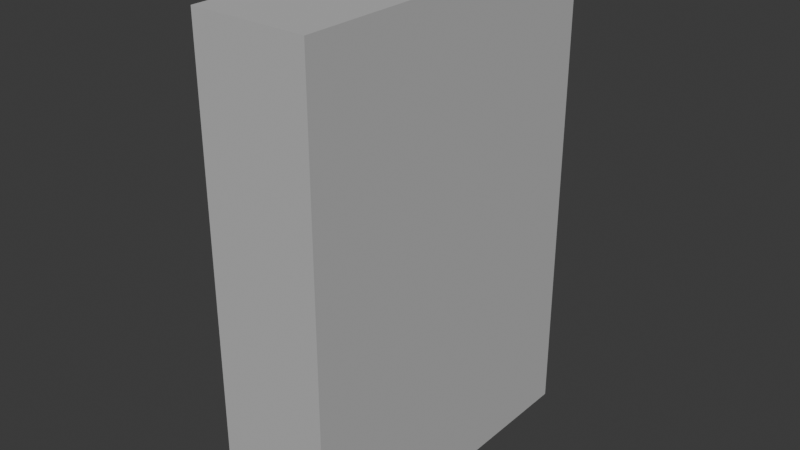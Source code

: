 # Source: SpaceShipBreakerBox.blend  (saved by Blender 4.2.66; exported with 4.5.12 LTS)
import bpy
from mathutils import Matrix  # noqa: F401  (used for matrix-valued properties, if any)

bpy.ops.wm.read_factory_settings(use_empty=True)
scene = bpy.context.scene
scene.name = 'Scene'

# ---- collections
col_collection = bpy.data.collections.new('Collection'); scene.collection.children.link(col_collection)

# ---- materials (node trees are filled in below, after node groups)
mat_wallshell = bpy.data.materials.new('WallShell')
mat_wallshell.use_transparent_shadow = False
mat_floormetal_001 = bpy.data.materials.new('FloorMetal.001')
mat_floormetal_001.alpha_threshold = 0.0
mat_floormetal_001.use_transparent_shadow = False
mat_floormetal_001.roughness = 0.5
mat_floormetal_001.line_color = (0.0, 0.0, 0.0, 1.0)
mat_doormat_001 = bpy.data.materials.new('DoorMat.001')
mat_doormat_001.use_transparent_shadow = False

# ---- material node trees
mat_wallshell.use_nodes = True; mat_wallshell.node_tree.nodes.clear()
_N = mat_wallshell.node_tree.nodes; _L = mat_wallshell.node_tree.links
n0 = _N.new('ShaderNodeBsdfPrincipled'); n0.name = 'Principled BSDF'; n0.location = (10, 300)
n0.inputs[0].default_value = (0.5, 0.5, 0.5, 1.0)
n0.inputs[2].default_value = 1.0
n1 = _N.new('ShaderNodeOutputMaterial'); n1.name = 'Material Output'; n1.location = (300, 300)
_L.new(n0.outputs[0], n1.inputs[0])
n1.is_active_output = True
mat_floormetal_001.use_nodes = True; mat_floormetal_001.node_tree.nodes.clear()
_N = mat_floormetal_001.node_tree.nodes; _L = mat_floormetal_001.node_tree.links
n0 = _N.new('ShaderNodeOutputMaterial'); n0.name = 'Material Output'; n0.location = (300, 300)
n1 = _N.new('ShaderNodeBsdfPrincipled'); n1.name = 'Principled BSDF'; n1.location = (10, 300)
n1.inputs[0].default_value = (0.388, 0.388, 0.388, 1.0)
n1.inputs[1].default_value = 0.8989
n1.inputs[2].default_value = 0.8184
n1.inputs[3].default_value = 1.45
_L.new(n1.outputs[0], n0.inputs[0])
n0.is_active_output = True
mat_doormat_001.use_nodes = True; mat_doormat_001.node_tree.nodes.clear()
_N = mat_doormat_001.node_tree.nodes; _L = mat_doormat_001.node_tree.links
n0 = _N.new('ShaderNodeBsdfPrincipled'); n0.name = 'Principled BSDF'; n0.location = (10, 300)
n0.inputs[0].default_value = (0.3207, 0.3207, 0.3207, 1.0)
n0.inputs[1].default_value = 0.7015
n0.inputs[2].default_value = 0.709
n1 = _N.new('ShaderNodeOutputMaterial'); n1.name = 'Material Output'; n1.location = (300, 300)
_L.new(n0.outputs[0], n1.inputs[0])
n1.is_active_output = True

# ---- world
world_world = bpy.data.worlds.new('World'); scene.world = world_world
world_world.use_nodes = True; world_world.node_tree.nodes.clear()
_N = world_world.node_tree.nodes; _L = world_world.node_tree.links
n0 = _N.new('ShaderNodeOutputWorld'); n0.name = 'World Output'; n0.location = (300, 300)
n1 = _N.new('ShaderNodeBackground'); n1.name = 'Background'; n1.location = (10, 300)
n1.inputs[0].default_value = (0.05088, 0.05088, 0.05088, 1.0)
_L.new(n1.outputs[0], n0.inputs[0])
n0.is_active_output = True
world_world.color = (0.05088, 0.05088, 0.05088)
world_world.sun_shadow_jitter_overblur = 0.0

# ---- meshes
me_cube = bpy.data.meshes.new('Cube')
me_cube.from_pydata([(-0.5, -0.7511, 3.248e-06), (-0.5, -0.7511, 2.1), (-0.5, 0.7489, 3.248e-06), (-0.5, 0.7489, 2.1), (0.0, -0.7511, 3.248e-06), (0.0, -0.7511, 2.1), (0.0, 0.7489, 3.248e-06), (0.0, 0.7489, 2.1), (-0.5, -0.3523, 3.248e-06), (-0.5, -0.3523, 2.1), (0.0, -0.3523, 3.248e-06), (0.0, -0.3523, 2.1), (-0.5, -0.693, 1.391), (-0.5, 0.677, 1.549), (0.0, 0.7489, 1.622), (0.0, -0.7511, 1.622), (0.0, -0.3523, 1.622), (-0.5, -0.2804, 1.549), (-0.5, 0.677, 0.467), (0.0, 0.7489, 0.3942), (0.0, -0.7511, 0.3942), (0.0, -0.3523, 0.3942), (-0.5, -0.2804, 0.467), (-0.5, -0.693, 0.8939), (-0.5, -0.4104, 1.391), (-0.5, 0.7489, 1.622), (-0.5, 0.7489, 0.3942), (-0.5, -0.4104, 0.8939), (-0.4201, -0.2804, 1.549), (-0.4201, 0.677, 1.549), (-0.4201, 0.677, 0.467), (-0.4201, -0.2804, 0.467), (-0.5, -0.7511, 0.3942), (-0.5, -0.7511, 1.622), (-0.5, -0.3523, 1.622), (-0.5, -0.3523, 0.3942), (-0.4686, -0.693, 0.8939), (-0.4686, -0.693, 1.391), (-0.4686, -0.4104, 1.391), (-0.4686, -0.4104, 0.8939), (-0.5, -0.693, 1.143), (-0.5, -0.4104, 1.143), (-0.4686, -0.693, 1.143), (-0.4686, -0.4104, 1.143), (-0.5, -0.5517, 1.391), (-0.5, -0.5517, 0.8939), (-0.4686, -0.5517, 1.391), (-0.4686, -0.5517, 0.8939), (-0.4686, -0.5517, 1.143), (-0.4201, 0.677, 1.008), (-0.4201, -0.2804, 1.008), (-0.4201, 0.677, 0.5482), (-0.4201, -0.2804, 0.5482), (-0.4201, 0.677, 1.468), (-0.4201, -0.2804, 1.468), (-0.4201, 0.677, 1.311), (-0.4201, -0.2804, 1.311), (-0.4201, 0.677, 0.7052), (-0.4201, -0.2804, 0.7052)], [], [(34, 9, 3, 25), (25, 3, 7, 14), (16, 11, 5, 15), (15, 5, 1, 33), (8, 10, 4, 0), (11, 9, 1, 5), (7, 3, 9, 11), (2, 6, 10, 8), (14, 7, 11, 16), (33, 1, 9, 34), (41, 27, 39, 43), (19, 14, 16, 21), (20, 15, 33, 32), (21, 16, 15, 20), (26, 25, 14, 19), (18, 22, 31, 30), (8, 35, 26, 2), (2, 26, 19, 6), (10, 21, 20, 4), (4, 20, 32, 0), (6, 19, 21, 10), (0, 32, 35, 8), (13, 17, 34, 25), (18, 13, 25, 26), (17, 22, 35, 34), (22, 18, 26, 35), (54, 28, 29, 53), (13, 18, 30, 51, 57, 49, 55, 53, 29), (22, 17, 28, 54, 56, 50, 58, 52, 31), (17, 13, 29, 28), (12, 40, 23, 32, 33), (24, 44, 12, 33, 34), (27, 41, 24, 34, 35), (23, 45, 27, 35, 32), (48, 46, 38, 43), (40, 12, 37, 42), (45, 23, 36, 47), (44, 24, 38, 46), (23, 40, 42, 36), (47, 48, 43, 39), (24, 41, 43, 38), (36, 42, 48, 47), (12, 44, 46, 37), (27, 45, 47, 39), (42, 37, 46, 48), (58, 50, 49, 57), (31, 52, 51, 30), (56, 54, 53, 55), (50, 56, 55, 49), (52, 58, 57, 51)])
me_cube.polygons.foreach_set('material_index', [0, 0, 0, 0, 0, 0, 0, 0, 0, 0, 1, 0, 0, 0, 0, 1, 0, 0, 0, 0, 0, 0, 0, 0, 0, 0, 1, 1, 1, 1, 0, 0, 0, 0, 1, 1, 1, 1, 1, 1, 1, 1, 1, 1, 1, 1, 1, 1, 1, 1])
_uv = me_cube.uv_layers.new(name='UVMap')
_uv.uv.foreach_set('vector', [0.5681, 0.06648, 0.625, 0.06648, 0.625, 0.25, 0.5681, 0.25, 0.5681, 0.25, 0.625, 0.25, 0.625, 0.5, 0.5681, 0.5, 0.5681, 0.6835, 0.625, 0.6835, 0.625, 0.75, 0.5681, 0.75, 0.5681, 0.75, 0.625, 0.75, 0.625, 1.0, 0.5681, 1.0, 0.125, 0.6835, 0.375, 0.6835, 0.375, 0.75, 0.125, 0.75, 0.625, 0.6835, 0.875, 0.6835, 0.875, 0.75, 0.625, 0.75, 0.625, 0.5, 0.875, 0.5, 0.875, 0.6835, 0.625, 0.6835, 0.125, 0.5, 0.375, 0.5, 0.375, 0.6835, 0.125, 0.6835, 0.5681, 0.5, 0.625, 0.5, 0.625, 0.6835, 0.5681, 0.6835, 0.5681, 0.0, 0.625, 0.0, 0.625, 0.06648, 0.5681, 0.06648, 0.495, 0.0568, 0.4289, 0.0568, 0.4289, 0.0568, 0.495, 0.0568, 0.4219, 0.5, 0.5681, 0.5, 0.5681, 0.6835, 0.4219, 0.6835, 0.4219, 0.75, 0.5681, 0.75, 0.5681, 1.0, 0.4219, 1.0, 0.4219, 0.6835, 0.5681, 0.6835, 0.5681, 0.75, 0.4219, 0.75, 0.4219, 0.25, 0.5681, 0.25, 0.5681, 0.5, 0.4219, 0.5, 0.4306, 0.238, 0.4306, 0.07846, 0.4306, 0.07846, 0.4306, 0.238, 0.375, 0.06648, 0.4219, 0.06648, 0.4219, 0.25, 0.375, 0.25, 0.375, 0.25, 0.4219, 0.25, 0.4219, 0.5, 0.375, 0.5, 0.375, 0.6835, 0.4219, 0.6835, 0.4219, 0.75, 0.375, 0.75, 0.375, 0.75, 0.4219, 0.75, 0.4219, 1.0, 0.375, 1.0, 0.375, 0.5, 0.4219, 0.5, 0.4219, 0.6835, 0.375, 0.6835, 0.375, 0.0, 0.4219, 0.0, 0.4219, 0.06648, 0.375, 0.06648, 0.5594, 0.238, 0.5594, 0.07846, 0.5681, 0.06648, 0.5681, 0.25, 0.4306, 0.238, 0.5594, 0.238, 0.5681, 0.25, 0.4219, 0.25, 0.5594, 0.07846, 0.4306, 0.07846, 0.4219, 0.06648, 0.5681, 0.06648, 0.4306, 0.07846, 0.4306, 0.238, 0.4219, 0.25, 0.4219, 0.06648, 0.5497, 0.07846, 0.5594, 0.07846, 0.5594, 0.238, 0.5497, 0.238, 0.5594, 0.238, 0.4306, 0.238, 0.4306, 0.238, 0.4403, 0.238, 0.4635, 0.238, 0.495, 0.238, 0.5265, 0.238, 0.5497, 0.238, 0.5594, 0.238, 0.4306, 0.07846, 0.5594, 0.07846, 0.5594, 0.07846, 0.5497, 0.07846, 0.5265, 0.07846, 0.495, 0.07846, 0.4635, 0.07846, 0.4403, 0.07846, 0.4306, 0.07846, 0.5594, 0.07846, 0.5594, 0.238, 0.5594, 0.238, 0.5594, 0.07846, 0.5611, 0.009681, 0.495, 0.009681, 0.4289, 0.009681, 0.4219, 0.0, 0.5681, 0.0, 0.5611, 0.0568, 0.5611, 0.03324, 0.5611, 0.009681, 0.5681, 0.0, 0.5681, 0.06648, 0.4289, 0.0568, 0.495, 0.0568, 0.5611, 0.0568, 0.5681, 0.06648, 0.4219, 0.06648, 0.4289, 0.009681, 0.4289, 0.03324, 0.4289, 0.0568, 0.4219, 0.06648, 0.4219, 0.0, 0.495, 0.03324, 0.5611, 0.03324, 0.5611, 0.0568, 0.495, 0.0568, 0.495, 0.009681, 0.5611, 0.009681, 0.5611, 0.009681, 0.495, 0.009681, 0.4289, 0.03324, 0.4289, 0.009681, 0.4289, 0.009681, 0.4289, 0.03324, 0.5611, 0.03324, 0.5611, 0.0568, 0.5611, 0.0568, 0.5611, 0.03324, 0.4289, 0.009681, 0.495, 0.009681, 0.495, 0.009681, 0.4289, 0.009681, 0.4289, 0.03324, 0.495, 0.03324, 0.495, 0.0568, 0.4289, 0.0568, 0.5611, 0.0568, 0.495, 0.0568, 0.495, 0.0568, 0.5611, 0.0568, 0.4289, 0.009681, 0.495, 0.009681, 0.495, 0.03324, 0.4289, 0.03324, 0.5611, 0.009681, 0.5611, 0.03324, 0.5611, 0.03324, 0.5611, 0.009681, 0.4289, 0.0568, 0.4289, 0.03324, 0.4289, 0.03324, 0.4289, 0.0568, 0.495, 0.009681, 0.5611, 0.009681, 0.5611, 0.03324, 0.495, 0.03324, 0.4635, 0.07846, 0.495, 0.07846, 0.495, 0.238, 0.4635, 0.238, 0.4306, 0.07846, 0.4403, 0.07846, 0.4403, 0.238, 0.4306, 0.238, 0.5265, 0.07846, 0.5497, 0.07846, 0.5497, 0.238, 0.5265, 0.238, 0.495, 0.07846, 0.5265, 0.07846, 0.5265, 0.238, 0.495, 0.238, 0.4403, 0.07846, 0.4635, 0.07846, 0.4635, 0.238, 0.4403, 0.238])
me_cube.materials.append(mat_wallshell)
me_cube.materials.append(mat_floormetal_001)
me_cube.update()
me_cube_001 = bpy.data.meshes.new('Cube.001')
me_cube_001.from_pydata([(-0.00895, -0.08604, -0.006928), (-0.005167, -0.08604, -0.012), (-0.01033, -0.08604, 1.043e-07), (-0.005167, -0.08604, 0.012), (-0.00895, -0.08604, 0.006928), (-7.451e-08, -0.08604, -0.01386), (0.005167, -0.08604, -0.012), (0.00895, -0.08604, -0.006928), (0.01033, -0.08604, 1.043e-07), (-7.451e-08, -0.08604, 0.01386), (0.00895, -0.08604, 0.006928), (0.005167, -0.08604, 0.012), (-7.451e-08, -0.1007, -0.01386), (-0.005167, -0.1007, -0.012), (-0.005167, -0.1007, 0.012), (-7.451e-08, -0.1007, 0.01386), (-0.00895, -0.1007, -0.006928), (-0.00895, -0.1007, 0.006928), (-0.01033, -0.1007, 1.043e-07), (0.005167, -0.1007, -0.012), (0.00895, -0.1007, -0.006928), (0.005167, -0.1007, 0.012), (0.00895, -0.1007, 0.006928), (0.01033, -0.1007, 1.043e-07), (-0.005167, -0.08604, 0.1058), (-1.341e-07, -0.08604, 0.1058), (-0.00895, -0.08604, 0.1058), (-0.01033, -0.08604, 0.1058), (0.005167, -0.08604, 0.1058), (0.00895, -0.08604, 0.1058), (0.01033, -0.08604, 0.1058), (-0.005167, -0.1007, 0.1058), (-1.341e-07, -0.1007, 0.1058), (-0.00895, -0.1007, 0.1058), (-0.01033, -0.1007, 0.1058), (0.005167, -0.1007, 0.1058), (0.00895, -0.1007, 0.1058), (0.01033, -0.1007, 0.1058), (0.01093, -0.0828, 0.1721), (-0.009741, -0.0828, 0.1721), (-0.009741, -0.05014, 0.2127), (0.01093, -0.06812, 0.1721), (0.01093, -0.05014, 0.2127), (0.01093, -0.06482, 0.2127), (-0.009741, -0.06812, 0.1721), (0.01093, -0.05014, 0.1905), (-0.009741, -0.05014, 0.1905), (-0.009741, -0.06482, 0.2127), (-0.005167, 0.0, -0.012), (-0.00895, 0.0, -0.006928), (-0.005167, 0.0, 0.012), (-0.00895, 0.0, 0.006928), (-0.01033, 0.0, 1.043e-07), (-7.451e-08, 0.0, -0.01386), (0.005167, 0.0, -0.012), (0.00895, 0.0, -0.006928), (-7.451e-08, 0.0, 0.01386), (0.005167, 0.0, 0.012), (0.00895, 0.0, 0.006928), (0.01033, 0.0, 1.043e-07), (-0.01162, -0.05014, 0.1915), (-0.006459, -0.05014, 0.1846), (-0.01351, -0.05014, 0.201), (-0.006459, -0.05014, 0.2174), (-0.01162, -0.05014, 0.2105), (0.0005936, -0.05014, 0.1821), (0.007646, -0.05014, 0.1846), (0.01281, -0.05014, 0.1915), (0.0147, -0.05014, 0.201), (0.0005936, -0.05014, 0.2199), (0.01281, -0.05014, 0.2105), (0.007646, -0.05014, 0.2174), (-0.01351, 0.0, 0.201), (0.007646, 0.0, 0.1846), (0.01281, 0.0, 0.1915), (0.0005936, 0.0, 0.2199), (0.0005936, 0.0, 0.1821), (0.007646, 0.0, 0.2174), (0.01281, 0.0, 0.2105), (0.0147, 0.0, 0.201), (-0.00895, 0.08604, -0.006928), (-0.005167, 0.08604, -0.012), (-0.01033, 0.08604, 1.043e-07), (-0.005167, 0.08604, 0.012), (-0.00895, 0.08604, 0.006928), (-7.451e-08, 0.08604, -0.01386), (0.005167, 0.08604, -0.012), (0.00895, 0.08604, -0.006928), (0.01033, 0.08604, 1.043e-07), (-7.451e-08, 0.08604, 0.01386), (0.00895, 0.08604, 0.006928), (0.005167, 0.08604, 0.012), (-7.451e-08, 0.1007, -0.01386), (-0.005167, 0.1007, -0.012), (-0.005167, 0.1007, 0.012), (-7.451e-08, 0.1007, 0.01386), (-0.00895, 0.1007, -0.006928), (-0.00895, 0.1007, 0.006928), (-0.01033, 0.1007, 1.043e-07), (0.005167, 0.1007, -0.012), (0.00895, 0.1007, -0.006928), (0.005167, 0.1007, 0.012), (0.00895, 0.1007, 0.006928), (0.01033, 0.1007, 1.043e-07), (-0.005167, 0.08604, 0.1058), (-1.341e-07, 0.08604, 0.1058), (-0.00895, 0.08604, 0.1058), (-0.01033, 0.08604, 0.1058), (0.005167, 0.08604, 0.1058), (0.00895, 0.08604, 0.1058), (0.01033, 0.08604, 0.1058), (-0.005167, 0.1007, 0.1058), (-1.341e-07, 0.1007, 0.1058), (-0.00895, 0.1007, 0.1058), (-0.01033, 0.1007, 0.1058), (0.005167, 0.1007, 0.1058), (0.00895, 0.1007, 0.1058), (0.01033, 0.1007, 0.1058), (0.01093, 0.0828, 0.1721), (-0.009741, 0.0828, 0.1721), (-0.009741, 0.05014, 0.2127), (0.01093, 0.06812, 0.1721), (0.01093, 0.05014, 0.2127), (0.01093, 0.06482, 0.2127), (-0.009741, 0.06812, 0.1721), (0.01093, 0.05014, 0.1905), (-0.009741, 0.05014, 0.1905), (-0.009741, 0.06482, 0.2127), (-0.01162, 0.05014, 0.1915), (-0.006459, 0.05014, 0.1846), (-0.01351, 0.05014, 0.201), (-0.006459, 0.05014, 0.2174), (-0.01162, 0.05014, 0.2105), (0.0005936, 0.05014, 0.1821), (0.007646, 0.05014, 0.1846), (0.01281, 0.05014, 0.1915), (0.0147, 0.05014, 0.201), (0.0005936, 0.05014, 0.2199), (0.01281, 0.05014, 0.2105), (0.007646, 0.05014, 0.2174), (-0.006459, 0.0, 0.2174), (-0.01162, 0.0, 0.2105), (-0.006459, 0.0, 0.1846), (-0.01162, 0.0, 0.1915)], [], [(14, 15, 32, 31), (53, 5, 1, 48), (48, 1, 0, 49), (49, 0, 2, 52), (56, 9, 11, 57), (57, 11, 10, 58), (58, 10, 8, 59), (12, 19, 20, 23, 22, 21, 15, 14, 17, 18, 16, 13), (4, 2, 27, 26), (7, 8, 23, 20), (15, 21, 35, 32), (6, 7, 20, 19), (2, 0, 16, 18), (11, 9, 25, 28), (0, 1, 13, 16), (3, 4, 26, 24), (2, 18, 34, 27), (5, 6, 19, 12), (1, 5, 12, 13), (21, 22, 36, 35), (10, 11, 28, 29), (22, 23, 37, 36), (17, 14, 31, 33), (23, 8, 30, 37), (8, 10, 29, 30), (18, 17, 33, 34), (9, 3, 24, 25), (38, 41, 42, 43), (44, 39, 47, 40), (35, 36, 37, 38, 39, 34, 33, 31, 32), (27, 34, 39, 44), (40, 47, 43, 42), (26, 27, 44, 41, 30, 29, 28, 25, 24), (39, 38, 43, 47), (37, 30, 41, 38), (41, 44, 46, 45), (45, 46, 40, 42), (42, 41, 45), (46, 44, 40), (7, 55, 59, 8), (6, 54, 55, 7), (5, 53, 54, 6), (4, 51, 52, 2), (3, 50, 51, 4), (9, 56, 50, 3), (76, 65, 61, 142), (142, 61, 60, 143), (143, 60, 62, 72), (75, 69, 71, 77), (77, 71, 70, 78), (78, 70, 68, 79), (69, 75, 140, 63), (63, 140, 141, 64), (64, 141, 72, 62), (65, 76, 73, 66), (66, 73, 74, 67), (67, 74, 79, 68), (65, 66, 67, 68, 70, 71, 69, 63, 64, 62, 60, 61), (94, 111, 112, 95), (53, 48, 81, 85), (48, 49, 80, 81), (49, 52, 82, 80), (56, 57, 91, 89), (57, 58, 90, 91), (58, 59, 88, 90), (92, 93, 96, 98, 97, 94, 95, 101, 102, 103, 100, 99), (84, 106, 107, 82), (87, 100, 103, 88), (95, 112, 115, 101), (86, 99, 100, 87), (82, 98, 96, 80), (91, 108, 105, 89), (80, 96, 93, 81), (83, 104, 106, 84), (82, 107, 114, 98), (85, 92, 99, 86), (81, 93, 92, 85), (101, 115, 116, 102), (90, 109, 108, 91), (102, 116, 117, 103), (97, 113, 111, 94), (103, 117, 110, 88), (88, 110, 109, 90), (98, 114, 113, 97), (89, 105, 104, 83), (118, 123, 122, 121), (124, 120, 127, 119), (115, 112, 111, 113, 114, 119, 118, 117, 116), (107, 124, 119, 114), (120, 122, 123, 127), (106, 104, 105, 108, 109, 110, 121, 124, 107), (119, 127, 123, 118), (117, 118, 121, 110), (121, 125, 126, 124), (125, 122, 120, 126), (122, 125, 121), (126, 120, 124), (87, 88, 59, 55), (86, 87, 55, 54), (85, 86, 54, 53), (84, 82, 52, 51), (83, 84, 51, 50), (89, 83, 50, 56), (76, 142, 129, 133), (142, 143, 128, 129), (143, 72, 130, 128), (75, 77, 139, 137), (77, 78, 138, 139), (78, 79, 136, 138), (137, 131, 140, 75), (131, 132, 141, 140), (132, 130, 72, 141), (133, 134, 73, 76), (134, 135, 74, 73), (135, 136, 79, 74), (133, 129, 128, 130, 132, 131, 137, 139, 138, 136, 135, 134)])
me_cube_001.polygons.foreach_set('material_index', [1, 1, 1, 1, 1, 1, 1, 1, 1, 1, 1, 1, 1, 1, 1, 1, 1, 1, 1, 1, 1, 1, 1, 1, 1, 1, 1, 1, 1, 1, 1, 1, 1, 1, 1, 1, 1, 1, 1, 1, 1, 1, 1, 1, 1, 0, 0, 0, 0, 0, 0, 0, 0, 0, 0, 0, 0, 0, 1, 1, 1, 1, 1, 1, 1, 1, 1, 1, 1, 1, 1, 1, 1, 1, 1, 1, 1, 1, 1, 1, 1, 1, 1, 1, 1, 1, 1, 1, 1, 1, 1, 1, 1, 1, 1, 1, 1, 1, 1, 1, 1, 1, 1, 0, 0, 0, 0, 0, 0, 0, 0, 0, 0, 0, 0, 0])
_uv = me_cube_001.uv_layers.new(name='UVMap')
_uv.uv.foreach_set('vector', [0.613, 0.9431, 0.625, 0.8861, 0.625, 0.8861, 0.613, 0.9431, 0.2389, 0.625, 0.2389, 0.75, 0.1819, 0.75, 0.1819, 0.625, 0.1819, 0.625, 0.1819, 0.75, 0.125, 0.75, 0.125, 0.625, 0.375, 0.125, 0.375, 0.0, 0.4646, 0.0, 0.4646, 0.125, 0.7389, 0.625, 0.7389, 0.75, 0.6819, 0.75, 0.6819, 0.625, 0.6819, 0.625, 0.6819, 0.75, 0.5802, 0.75, 0.5802, 0.625, 0.5802, 0.625, 0.5802, 0.75, 0.5354, 0.75, 0.5354, 0.625, 0.375, 0.8639, 0.387, 0.8069, 0.4198, 0.7653, 0.5354, 0.75, 0.5802, 0.7653, 0.613, 0.8069, 0.625, 0.8861, 0.613, 0.9431, 0.5802, 0.9847, 0.4646, 1.0, 0.4198, 0.9847, 0.387, 0.9431, 0.5802, 0.0, 0.5354, 0.0, 0.5354, 0.0, 0.5802, 0.0, 0.4198, 0.75, 0.4646, 0.75, 0.4646, 0.75, 0.4198, 0.75, 0.625, 0.8861, 0.613, 0.8069, 0.613, 0.8069, 0.625, 0.8861, 0.3181, 0.75, 0.4198, 0.75, 0.4198, 0.75, 0.3181, 0.75, 0.4646, 0.0, 0.375, 0.0, 0.375, 0.0, 0.4646, 0.0, 0.6819, 0.75, 0.7389, 0.75, 0.7389, 0.75, 0.6819, 0.75, 0.125, 0.75, 0.1819, 0.75, 0.1819, 0.75, 0.125, 0.75, 0.625, 0.0, 0.5802, 0.0, 0.5802, 0.0, 0.625, 0.0, 0.4646, 0.0, 0.4646, 0.0, 0.4646, 0.0, 0.4646, 0.0, 0.2611, 0.75, 0.3181, 0.75, 0.3181, 0.75, 0.2611, 0.75, 0.1819, 0.75, 0.2389, 0.75, 0.2389, 0.75, 0.1819, 0.75, 0.613, 0.8069, 0.5802, 0.7653, 0.5802, 0.7653, 0.613, 0.8069, 0.5802, 0.75, 0.6819, 0.75, 0.6819, 0.75, 0.5802, 0.75, 0.5802, 0.7653, 0.5354, 0.75, 0.5354, 0.75, 0.5802, 0.7653, 0.5802, 0.9847, 0.613, 0.9431, 0.613, 0.9431, 0.5802, 0.9847, 0.4646, 0.75, 0.4646, 0.75, 0.4646, 0.75, 0.4646, 0.75, 0.5354, 0.75, 0.5802, 0.75, 0.5802, 0.75, 0.5354, 0.75, 0.4646, 1.0, 0.5802, 0.9847, 0.5802, 0.9847, 0.4646, 1.0, 0.7611, 0.75, 0.875, 0.75, 0.875, 0.75, 0.7611, 0.75, 0.4646, 0.75, 0.4646, 0.75, 0.4646, 0.75, 0.4646, 0.75, 0.4646, 0.0, 0.4646, 0.0, 0.4646, 0.0, 0.4646, 0.0, 0.613, 0.8069, 0.5802, 0.7653, 0.5354, 0.75, 0.5354, 0.75, 0.4646, 1.0, 0.4646, 1.0, 0.5802, 0.9847, 0.613, 0.9431, 0.625, 0.8861, 0.4646, 0.0, 0.4646, 0.0, 0.4646, 0.0, 0.4646, 0.0, 0.4646, 0.0, 0.4646, 1.0, 0.4646, 0.75, 0.5354, 0.75, 0.5802, 0.0, 0.5354, 0.0, 0.5354, 0.0, 0.5354, 0.75, 0.5354, 0.75, 0.5802, 0.75, 0.6819, 0.75, 0.7611, 0.75, 0.625, 0.0, 0.4646, 1.0, 0.5354, 0.75, 0.5354, 0.75, 0.4646, 1.0, 0.4646, 0.75, 0.4646, 0.75, 0.4646, 0.75, 0.4646, 0.75, 0.5354, 0.75, 0.5354, 0.0, 0.5354, 0.0, 0.5354, 0.75, 0.5354, 0.75, 0.5354, 0.0, 0.4646, 0.0, 0.5354, 0.75, 0.5354, 0.75, 0.5354, 0.75, 0.5354, 0.75, 0.5354, 0.0, 0.4646, 0.0, 0.4646, 0.0, 0.4198, 0.75, 0.4198, 0.625, 0.4646, 0.625, 0.4646, 0.75, 0.3181, 0.75, 0.3181, 0.625, 0.4198, 0.625, 0.4198, 0.75, 0.2611, 0.75, 0.2611, 0.625, 0.3181, 0.625, 0.3181, 0.75, 0.5802, 0.0, 0.5802, 0.125, 0.5354, 0.125, 0.5354, 0.0, 0.625, 0.0, 0.625, 0.125, 0.5802, 0.125, 0.5802, 0.0, 0.7611, 0.75, 0.7611, 0.625, 0.875, 0.625, 0.875, 0.75, 0.2389, 0.6875, 0.2389, 0.75, 0.1819, 0.75, 0.1819, 0.6875, 0.1819, 0.6875, 0.1819, 0.75, 0.125, 0.75, 0.125, 0.6875, 0.375, 0.0625, 0.375, 0.0, 0.4646, 0.0, 0.4646, 0.0625, 0.7389, 0.6875, 0.7389, 0.75, 0.6819, 0.75, 0.6819, 0.6875, 0.6819, 0.6875, 0.6819, 0.75, 0.5802, 0.75, 0.5802, 0.6875, 0.5802, 0.6875, 0.5802, 0.75, 0.5354, 0.75, 0.5354, 0.6875, 0.7611, 0.75, 0.7611, 0.6875, 0.875, 0.6875, 0.875, 0.75, 0.625, 0.0, 0.625, 0.0625, 0.5802, 0.0625, 0.5802, 0.0, 0.5802, 0.0, 0.5802, 0.0625, 0.5354, 0.0625, 0.5354, 0.0, 0.2611, 0.75, 0.2611, 0.6875, 0.3181, 0.6875, 0.3181, 0.75, 0.3181, 0.75, 0.3181, 0.6875, 0.4198, 0.6875, 0.4198, 0.75, 0.4198, 0.75, 0.4198, 0.6875, 0.4646, 0.6875, 0.4646, 0.75, 0.2611, 0.75, 0.3181, 0.75, 0.4198, 0.75, 0.4646, 0.75, 0.5802, 0.75, 0.6819, 0.75, 0.7389, 0.75, 0.875, 0.75, 0.5802, 0.0, 0.5354, 0.0, 0.375, 0.0, 0.1819, 0.75, 0.613, 0.9431, 0.613, 0.9431, 0.625, 0.8861, 0.625, 0.8861, 0.2389, 0.625, 0.1819, 0.625, 0.1819, 0.75, 0.2389, 0.75, 0.1819, 0.625, 0.125, 0.625, 0.125, 0.75, 0.1819, 0.75, 0.375, 0.125, 0.4646, 0.125, 0.4646, 0.0, 0.375, 0.0, 0.7389, 0.625, 0.6819, 0.625, 0.6819, 0.75, 0.7389, 0.75, 0.6819, 0.625, 0.5802, 0.625, 0.5802, 0.75, 0.6819, 0.75, 0.5802, 0.625, 0.5354, 0.625, 0.5354, 0.75, 0.5802, 0.75, 0.375, 0.8639, 0.387, 0.9431, 0.4198, 0.9847, 0.4646, 1.0, 0.5802, 0.9847, 0.613, 0.9431, 0.625, 0.8861, 0.613, 0.8069, 0.5802, 0.7653, 0.5354, 0.75, 0.4198, 0.7653, 0.387, 0.8069, 0.5802, 0.0, 0.5802, 0.0, 0.5354, 0.0, 0.5354, 0.0, 0.4198, 0.75, 0.4198, 0.75, 0.4646, 0.75, 0.4646, 0.75, 0.625, 0.8861, 0.625, 0.8861, 0.613, 0.8069, 0.613, 0.8069, 0.3181, 0.75, 0.3181, 0.75, 0.4198, 0.75, 0.4198, 0.75, 0.4646, 0.0, 0.4646, 0.0, 0.375, 0.0, 0.375, 0.0, 0.6819, 0.75, 0.6819, 0.75, 0.7389, 0.75, 0.7389, 0.75, 0.125, 0.75, 0.125, 0.75, 0.1819, 0.75, 0.1819, 0.75, 0.625, 0.0, 0.625, 0.0, 0.5802, 0.0, 0.5802, 0.0, 0.4646, 0.0, 0.4646, 0.0, 0.4646, 0.0, 0.4646, 0.0, 0.2611, 0.75, 0.2611, 0.75, 0.3181, 0.75, 0.3181, 0.75, 0.1819, 0.75, 0.1819, 0.75, 0.2389, 0.75, 0.2389, 0.75, 0.613, 0.8069, 0.613, 0.8069, 0.5802, 0.7653, 0.5802, 0.7653, 0.5802, 0.75, 0.5802, 0.75, 0.6819, 0.75, 0.6819, 0.75, 0.5802, 0.7653, 0.5802, 0.7653, 0.5354, 0.75, 0.5354, 0.75, 0.5802, 0.9847, 0.5802, 0.9847, 0.613, 0.9431, 0.613, 0.9431, 0.4646, 0.75, 0.4646, 0.75, 0.4646, 0.75, 0.4646, 0.75, 0.5354, 0.75, 0.5354, 0.75, 0.5802, 0.75, 0.5802, 0.75, 0.4646, 1.0, 0.4646, 1.0, 0.5802, 0.9847, 0.5802, 0.9847, 0.7611, 0.75, 0.7611, 0.75, 0.875, 0.75, 0.875, 0.75, 0.4646, 0.75, 0.4646, 0.75, 0.4646, 0.75, 0.4646, 0.75, 0.4646, 0.0, 0.4646, 0.0, 0.4646, 0.0, 0.4646, 0.0, 0.613, 0.8069, 0.625, 0.8861, 0.613, 0.9431, 0.5802, 0.9847, 0.4646, 1.0, 0.4646, 1.0, 0.5354, 0.75, 0.5354, 0.75, 0.5802, 0.7653, 0.4646, 0.0, 0.4646, 0.0, 0.4646, 0.0, 0.4646, 0.0, 0.4646, 0.0, 0.5354, 0.75, 0.4646, 0.75, 0.4646, 1.0, 0.5802, 0.0, 0.625, 0.0, 0.7611, 0.75, 0.6819, 0.75, 0.5802, 0.75, 0.5354, 0.75, 0.5354, 0.75, 0.5354, 0.0, 0.5354, 0.0, 0.4646, 1.0, 0.4646, 1.0, 0.5354, 0.75, 0.5354, 0.75, 0.4646, 0.75, 0.4646, 0.75, 0.4646, 0.75, 0.4646, 0.75, 0.5354, 0.75, 0.5354, 0.75, 0.5354, 0.0, 0.5354, 0.0, 0.5354, 0.75, 0.5354, 0.75, 0.4646, 0.0, 0.5354, 0.0, 0.5354, 0.75, 0.5354, 0.75, 0.5354, 0.75, 0.5354, 0.0, 0.4646, 0.0, 0.4646, 0.0, 0.4198, 0.75, 0.4646, 0.75, 0.4646, 0.625, 0.4198, 0.625, 0.3181, 0.75, 0.4198, 0.75, 0.4198, 0.625, 0.3181, 0.625, 0.2611, 0.75, 0.3181, 0.75, 0.3181, 0.625, 0.2611, 0.625, 0.5802, 0.0, 0.5354, 0.0, 0.5354, 0.125, 0.5802, 0.125, 0.625, 0.0, 0.5802, 0.0, 0.5802, 0.125, 0.625, 0.125, 0.7611, 0.75, 0.875, 0.75, 0.875, 0.625, 0.7611, 0.625, 0.2389, 0.6875, 0.1819, 0.6875, 0.1819, 0.75, 0.2389, 0.75, 0.1819, 0.6875, 0.125, 0.6875, 0.125, 0.75, 0.1819, 0.75, 0.375, 0.0625, 0.4646, 0.0625, 0.4646, 0.0, 0.375, 0.0, 0.7389, 0.6875, 0.6819, 0.6875, 0.6819, 0.75, 0.7389, 0.75, 0.6819, 0.6875, 0.5802, 0.6875, 0.5802, 0.75, 0.6819, 0.75, 0.5802, 0.6875, 0.5354, 0.6875, 0.5354, 0.75, 0.5802, 0.75, 0.7611, 0.75, 0.875, 0.75, 0.875, 0.6875, 0.7611, 0.6875, 0.625, 0.0, 0.5802, 0.0, 0.5802, 0.0625, 0.625, 0.0625, 0.5802, 0.0, 0.5354, 0.0, 0.5354, 0.0625, 0.5802, 0.0625, 0.2611, 0.75, 0.3181, 0.75, 0.3181, 0.6875, 0.2611, 0.6875, 0.3181, 0.75, 0.4198, 0.75, 0.4198, 0.6875, 0.3181, 0.6875, 0.4198, 0.75, 0.4646, 0.75, 0.4646, 0.6875, 0.4198, 0.6875, 0.2611, 0.75, 0.1819, 0.75, 0.375, 0.0, 0.5354, 0.0, 0.5802, 0.0, 0.875, 0.75, 0.7389, 0.75, 0.6819, 0.75, 0.5802, 0.75, 0.4646, 0.75, 0.4198, 0.75, 0.3181, 0.75])
me_cube_001.materials.append(mat_floormetal_001)
me_cube_001.materials.append(mat_wallshell)
me_cube_001.update()
me_cube_002 = bpy.data.meshes.new('Cube.002')
me_cube_002.from_pydata([], [], [])
_uv = me_cube_002.uv_layers.new(name='UVMap')
_uv.uv.foreach_set('vector', [])
me_cube_002.update()
me_cube_003 = bpy.data.meshes.new('Cube.003')
me_cube_003.from_pydata([(0.03816, 0.01282, -0.1471), (0.03816, 0.01824, -0.1417), (0.03816, 0.01665, -0.1455), (-0.01865, 0.01824, -0.1417), (-0.01865, 0.01282, -0.1471), (-0.01865, 0.01665, -0.1455), (0.03816, 0.01824, 0.1275), (0.03816, 0.01282, 0.133), (0.03816, 0.01665, 0.1314), (-0.01865, 0.01282, 0.133), (-0.01865, 0.01824, 0.1275), (-0.01865, 0.01665, 0.1314), (0.03816, -0.01824, -0.1417), (0.03816, -0.01282, -0.1471), (0.03816, -0.01665, -0.1455), (-0.01865, -0.01282, -0.1471), (-0.01865, -0.01824, -0.1417), (-0.01865, -0.01665, -0.1455), (0.03816, -0.01282, 0.133), (0.03816, -0.01824, 0.1275), (0.03816, -0.01665, 0.1314), (-0.01865, -0.01824, 0.1275), (-0.01865, -0.01282, 0.133), (-0.01865, -0.01665, 0.1314), (-0.01865, -0.01453, 0.1268), (-0.01865, -0.01208, 0.1292), (-0.01865, 0.01208, 0.1292), (-0.01865, 0.01453, 0.1268), (-0.01865, 0.01453, -0.141), (-0.01865, 0.01208, -0.1434), (-0.01865, -0.01208, -0.1434), (-0.01865, -0.01453, -0.141), (-0.01415, -0.01453, 0.1268), (-0.01415, -0.01208, 0.1292), (-0.01415, 0.01208, 0.1292), (-0.01415, 0.01453, 0.1268), (-0.01415, 0.01382, -0.1427), (-0.01415, -0.01382, -0.1427)], [], [(13, 15, 4, 0), (19, 21, 16, 12), (25, 26, 34, 33), (1, 3, 10, 6), (7, 9, 22, 18), (0, 4, 5, 2), (2, 5, 3, 1), (9, 7, 8, 11), (11, 8, 6, 10), (21, 19, 20, 23), (23, 20, 18, 22), (15, 13, 14, 17), (17, 14, 12, 16), (6, 8, 7, 18, 20, 19, 12, 14, 13, 0, 2, 1), (21, 23, 24), (23, 22, 25, 24), (22, 9, 26, 25), (9, 11, 26), (11, 10, 27, 26), (10, 3, 28, 27), (3, 5, 29, 28), (5, 4, 29), (4, 15, 30, 29), (15, 17, 30), (17, 16, 31, 30), (16, 21, 24, 31), (32, 33, 34, 35, 36, 37), (28, 29, 36), (26, 35, 34), (30, 31, 37), (31, 24, 32, 37), (26, 27, 35), (24, 25, 33, 32), (29, 30, 37, 36), (27, 28, 36, 35)])
_uv = me_cube_003.uv_layers.new(name='UVMap')
_uv.uv.foreach_set('vector', [0.375, 0.7872, 0.625, 0.7872, 0.625, 0.9628, 0.375, 0.9628, 0.375, 0.5048, 0.625, 0.5048, 0.625, 0.7452, 0.375, 0.7452, 0.6672, 0.5033, 0.8328, 0.5033, 0.8328, 0.5033, 0.6672, 0.5033, 0.375, 0.004841, 0.625, 0.004841, 0.625, 0.2452, 0.375, 0.2452, 0.375, 0.2872, 0.625, 0.2872, 0.625, 0.4628, 0.375, 0.4628, 0.375, 0.9628, 0.625, 0.9628, 0.625, 1.0, 0.375, 1.0, 0.375, 0.0, 0.625, 0.0, 0.625, 0.004841, 0.375, 0.004841, 0.625, 0.2872, 0.375, 0.2872, 0.375, 0.25, 0.625, 0.25, 0.625, 0.25, 0.375, 0.25, 0.375, 0.2452, 0.625, 0.2452, 0.625, 0.5048, 0.375, 0.5048, 0.375, 0.5, 0.625, 0.5, 0.625, 0.5, 0.375, 0.5, 0.375, 0.4628, 0.625, 0.4628, 0.625, 0.7872, 0.375, 0.7872, 0.375, 0.75, 0.625, 0.75, 0.625, 0.75, 0.375, 0.75, 0.375, 0.7452, 0.625, 0.7452, 0.125, 0.5048, 0.1359, 0.5014, 0.1622, 0.5, 0.3378, 0.5, 0.3641, 0.5014, 0.375, 0.5048, 0.375, 0.7452, 0.3641, 0.7486, 0.3378, 0.75, 0.1622, 0.75, 0.1359, 0.7486, 0.125, 0.7452, 0.625, 0.5048, 0.6359, 0.5014, 0.6504, 0.5055, 0.6359, 0.5014, 0.6622, 0.5, 0.6672, 0.5033, 0.6553, 0.504, 0.6622, 0.5, 0.8378, 0.5, 0.8328, 0.5033, 0.6672, 0.5033, 0.8378, 0.5, 0.8641, 0.5014, 0.8328, 0.5033, 0.8641, 0.5014, 0.875, 0.5048, 0.8496, 0.5055, 0.8447, 0.504, 0.875, 0.5048, 0.875, 0.7452, 0.8496, 0.7445, 0.8496, 0.5055, 0.875, 0.7452, 0.8641, 0.7486, 0.8447, 0.746, 0.8496, 0.7445, 0.8641, 0.7486, 0.8378, 0.75, 0.8447, 0.746, 0.8378, 0.75, 0.6622, 0.75, 0.6672, 0.7467, 0.8328, 0.7467, 0.6622, 0.75, 0.6359, 0.7486, 0.6672, 0.7467, 0.6359, 0.7486, 0.625, 0.7452, 0.6504, 0.7445, 0.6553, 0.746, 0.625, 0.7452, 0.625, 0.5048, 0.6504, 0.5055, 0.6504, 0.7445, 0.6553, 0.504, 0.6672, 0.5033, 0.8328, 0.5033, 0.8496, 0.5055, 0.8328, 0.7467, 0.6504, 0.7445, 0.8496, 0.7445, 0.8447, 0.746, 0.8496, 0.7445, 0.8447, 0.504, 0.8447, 0.504, 0.8328, 0.5033, 0.6553, 0.746, 0.6504, 0.7445, 0.6553, 0.746, 0.6504, 0.7445, 0.6504, 0.5055, 0.6504, 0.5055, 0.6504, 0.7445, 0.8447, 0.504, 0.8496, 0.5055, 0.8447, 0.504, 0.6553, 0.504, 0.6672, 0.5033, 0.6672, 0.5033, 0.6553, 0.504, 0.8328, 0.7467, 0.6672, 0.7467, 0.6672, 0.7467, 0.8328, 0.7467, 0.8496, 0.5055, 0.8496, 0.7445, 0.8496, 0.7445, 0.8496, 0.5055])
me_cube_003.materials.append(mat_doormat_001)
me_cube_003.update()
me_cube_004 = bpy.data.meshes.new('Cube.004')
me_cube_004.from_pydata([(0.01212, -0.01453, -0.01185), (0.01662, -0.01453, -0.01185), (0.01212, 0.01453, 0.01185), (0.01662, 0.01453, 0.01185), (0.01212, 0.01453, -0.01185), (0.01662, 0.01453, -0.01185), (0.01662, -0.01453, 0.01185), (0.01212, -0.01453, 0.01185), (-0.005935, -0.01453, -0.009446), (-0.005935, 0.01453, -0.009446), (-0.005935, -0.01453, 0.01185), (-0.005935, 0.01453, 0.009446), (0.01212, -0.0263, 0.01185), (0.01212, -0.03479, 0.00336), (0.01212, -0.03054, 0.01071), (0.01212, -0.03365, 0.007605), (0.01212, -0.03479, -0.003361), (0.01212, -0.0263, -0.01185), (0.01212, -0.03365, -0.007606), (0.01212, -0.03054, -0.01071), (0.01212, 0.0263, -0.01185), (0.01212, 0.03479, -0.003361), (0.01212, 0.03054, -0.01071), (0.01212, 0.03365, -0.007606), (0.01212, 0.03479, 0.00336), (0.01212, 0.0263, 0.01185), (0.01212, 0.03365, 0.007605), (0.01212, 0.03054, 0.01071), (-0.005935, -0.03238, 0.003044), (-0.005935, -0.02598, 0.009446), (-0.005935, -0.0315, 0.006361), (-0.005935, -0.0293, 0.008557), (-0.005935, -0.02598, -0.009446), (-0.005935, -0.03238, -0.003044), (-0.005935, -0.0293, -0.008558), (-0.005935, -0.0315, -0.006361), (-0.005935, 0.03238, -0.003044), (-0.005935, 0.02598, -0.009446), (-0.005935, 0.0315, -0.006361), (-0.005935, 0.0293, -0.008558), (-0.005935, 0.02598, 0.009446), (-0.005935, 0.03238, 0.003044), (-0.005935, 0.0293, 0.008557), (-0.005935, 0.0315, 0.006361), (-0.005935, -0.01453, -0.01185), (-0.005935, 0.01453, -0.01185), (-0.005935, 0.01453, 0.01185), (-0.005935, -0.01453, 0.009446), (-0.005935, 0.0263, -0.01185), (-0.005935, 0.03054, -0.01071), (-0.005935, 0.03365, -0.007606), (-0.005935, 0.03479, -0.003361), (-0.005935, 0.03054, 0.01071), (-0.005935, 0.0263, 0.01185), (-0.005935, 0.03365, 0.007605), (-0.005935, 0.03479, 0.00336), (-0.005935, -0.0263, 0.01185), (-0.005935, -0.03054, 0.01071), (-0.005935, -0.03365, 0.007605), (-0.005935, -0.03479, 0.00336), (-0.005935, -0.03054, -0.01071), (-0.005935, -0.0263, -0.01185), (-0.005935, -0.03365, -0.007606), (-0.005935, -0.03479, -0.003361), (-0.00357, -0.03238, -0.003044), (-0.00357, -0.0315, -0.006361), (-0.00357, -0.02598, -0.009446), (-0.00357, -0.0293, -0.008558), (-0.00357, -0.03238, 0.003044), (-0.00357, -0.0315, 0.006361), (-0.00357, -0.0293, 0.008557), (-0.00357, -0.02598, 0.009446), (-0.00357, 0.03238, 0.003044), (-0.00357, 0.0315, 0.006361), (-0.00357, 0.02598, 0.009446), (-0.00357, 0.0293, 0.008557), (-0.00357, 0.03238, -0.003044), (-0.00357, 0.0315, -0.006361), (-0.00357, 0.0293, -0.008558), (-0.00357, 0.02598, -0.009446), (-0.00357, -0.01453, 0.009446), (-0.00357, 0.01453, 0.009446), (-0.00357, 0.01453, -0.009446), (-0.00357, -0.01453, -0.009446)], [], [(5, 4, 2, 3), (3, 2, 7, 6), (6, 7, 0, 1), (1, 0, 4, 5), (3, 6, 1, 5), (44, 0, 17, 61), (30, 31, 70, 69), (46, 2, 25, 53), (7, 2, 46, 10), (4, 0, 44, 45), (4, 45, 48, 20), (7, 10, 56, 12), (2, 4, 20, 22, 23, 21, 24, 26, 27, 25), (16, 13, 59, 63), (24, 21, 51, 55), (8, 32, 66, 83), (47, 11, 81, 80), (20, 48, 49, 22), (22, 49, 50, 23), (23, 50, 51, 21), (53, 25, 27, 52), (52, 27, 26, 54), (54, 26, 24, 55), (12, 56, 57, 14), (14, 57, 58, 15), (15, 58, 59, 13), (61, 17, 19, 60), (60, 19, 18, 62), (62, 18, 16, 63), (0, 7, 12, 14, 15, 13, 16, 18, 19, 17), (8, 9, 45, 44), (11, 47, 10, 46), (37, 39, 49, 48), (39, 38, 50, 49), (38, 36, 51, 50), (42, 40, 53, 52), (43, 42, 52, 54), (41, 43, 54, 55), (29, 31, 57, 56), (31, 30, 58, 57), (30, 28, 59, 58), (34, 32, 61, 60), (35, 34, 60, 62), (33, 35, 62, 63), (28, 33, 63, 59), (47, 29, 56, 10), (32, 8, 44, 61), (36, 41, 55, 51), (9, 37, 48, 45), (40, 11, 46, 53), (28, 30, 69, 68), (41, 36, 76, 72), (39, 37, 79, 78), (31, 29, 71, 70), (29, 47, 80, 71), (9, 8, 83, 82), (43, 41, 72, 73), (33, 28, 68, 64), (42, 43, 73, 75), (35, 33, 64, 65), (40, 42, 75, 74), (34, 35, 65, 67), (11, 40, 74, 81), (36, 38, 77, 76), (32, 34, 67, 66), (37, 9, 82, 79), (38, 39, 78, 77), (82, 81, 74, 75, 73, 72, 76, 77, 78, 79), (80, 83, 66, 67, 65, 64, 68, 69, 70, 71), (80, 81, 82, 83)])
_uv = me_cube_004.uv_layers.new(name='UVMap')
_uv.uv.foreach_set('vector', [0.375, 0.0, 0.625, 0.0, 0.625, 0.25, 0.375, 0.25, 0.375, 0.25, 0.625, 0.25, 0.625, 0.5, 0.375, 0.5, 0.375, 0.5, 0.625, 0.5, 0.625, 0.75, 0.375, 0.75, 0.375, 0.75, 0.625, 0.75, 0.625, 1.0, 0.375, 1.0, 0.125, 0.5, 0.375, 0.5, 0.375, 0.75, 0.125, 0.75, 0.625, 0.75, 0.625, 0.75, 0.625, 0.75, 0.625, 0.75, 0.625, 0.5566, 0.625, 0.5311, 0.625, 0.5311, 0.625, 0.5566, 0.625, 0.25, 0.625, 0.25, 0.625, 0.25, 0.625, 0.25, 0.625, 0.5, 0.625, 0.25, 0.625, 0.25, 0.625, 0.5, 0.625, 1.0, 0.625, 0.75, 0.625, 0.75, 0.625, 1.0, 0.625, 1.0, 0.625, 1.0, 0.625, 1.0, 0.625, 1.0, 0.625, 0.5, 0.625, 0.5, 0.625, 0.5, 0.625, 0.5, 0.625, 0.25, 0.625, 0.0, 0.625, 0.0, 0.625, 0.012, 0.625, 0.04478, 0.625, 0.08955, 0.625, 0.1604, 0.625, 0.2052, 0.625, 0.246, 0.625, 0.25, 0.625, 0.6604, 0.625, 0.5896, 0.625, 0.5896, 0.625, 0.6604, 0.625, 0.1604, 0.625, 0.08955, 0.625, 0.08955, 0.625, 0.1604, 0.625, 0.7246, 0.625, 0.7259, 0.625, 0.7259, 0.625, 0.7246, 0.625, 0.5254, 0.875, 0.5254, 0.875, 0.5254, 0.625, 0.5254, 0.625, 1.0, 0.625, 1.0, 0.625, 1.0, 0.625, 1.0, 0.625, 1.0, 0.625, 1.0, 0.625, 1.0, 0.625, 1.0, 0.625, 0.0, 0.625, 0.0, 0.625, 0.08955, 0.625, 0.08955, 0.625, 0.25, 0.625, 0.25, 0.625, 0.246, 0.625, 0.25, 0.625, 0.25, 0.625, 0.246, 0.625, 0.2052, 0.625, 0.2052, 0.625, 0.2052, 0.625, 0.2052, 0.625, 0.1604, 0.625, 0.1604, 0.625, 0.5, 0.625, 0.5, 0.625, 0.504, 0.625, 0.504, 0.625, 0.504, 0.625, 0.504, 0.625, 0.5448, 0.625, 0.5448, 0.625, 0.5448, 0.625, 0.5448, 0.625, 0.5896, 0.625, 0.5896, 0.625, 0.75, 0.625, 0.75, 0.625, 0.746, 0.625, 0.746, 0.625, 0.746, 0.625, 0.746, 0.625, 0.7052, 0.625, 0.7052, 0.625, 0.7052, 0.625, 0.7052, 0.625, 0.6604, 0.625, 0.6604, 0.625, 0.75, 0.625, 0.5, 0.625, 0.5, 0.625, 0.504, 0.625, 0.5448, 0.625, 0.5896, 0.625, 0.6604, 0.625, 0.7052, 0.625, 0.746, 0.625, 0.75, 0.625, 0.7246, 0.875, 0.7246, 0.875, 0.75, 0.625, 0.75, 0.875, 0.5254, 0.625, 0.5254, 0.625, 0.5, 0.875, 0.5, 0.875, 0.7246, 0.875, 0.7153, 0.875, 0.738, 0.875, 0.75, 0.875, 0.7153, 0.875, 0.6921, 0.875, 0.7052, 0.875, 0.738, 0.875, 0.6921, 0.875, 0.6571, 0.875, 0.6604, 0.875, 0.7052, 0.875, 0.5347, 0.875, 0.5254, 0.875, 0.5, 0.875, 0.512, 0.875, 0.5579, 0.875, 0.5347, 0.875, 0.512, 0.875, 0.5448, 0.875, 0.5929, 0.875, 0.5579, 0.875, 0.5448, 0.875, 0.5896, 0.625, 0.5241, 0.625, 0.5311, 0.625, 0.504, 0.625, 0.5, 0.625, 0.5311, 0.625, 0.5566, 0.625, 0.5448, 0.625, 0.504, 0.625, 0.5566, 0.625, 0.5926, 0.625, 0.5896, 0.625, 0.5448, 0.625, 0.7189, 0.625, 0.7259, 0.625, 0.75, 0.625, 0.746, 0.625, 0.6934, 0.625, 0.7189, 0.625, 0.746, 0.625, 0.7052, 0.625, 0.6574, 0.625, 0.6934, 0.625, 0.7052, 0.625, 0.6604, 0.625, 0.5926, 0.625, 0.6574, 0.625, 0.6604, 0.625, 0.5896, 0.625, 0.5254, 0.625, 0.5241, 0.625, 0.5, 0.625, 0.5, 0.625, 0.7259, 0.625, 0.7246, 0.625, 0.75, 0.625, 0.75, 0.875, 0.6571, 0.875, 0.5929, 0.875, 0.5896, 0.875, 0.6604, 0.875, 0.7246, 0.875, 0.7246, 0.875, 0.75, 0.875, 0.75, 0.875, 0.5254, 0.875, 0.5254, 0.875, 0.5, 0.875, 0.5, 0.625, 0.5926, 0.625, 0.5566, 0.625, 0.5566, 0.625, 0.5926, 0.875, 0.5929, 0.875, 0.6571, 0.875, 0.6571, 0.875, 0.5929, 0.875, 0.7153, 0.875, 0.7246, 0.875, 0.7246, 0.875, 0.7153, 0.625, 0.5311, 0.625, 0.5241, 0.625, 0.5241, 0.625, 0.5311, 0.625, 0.5241, 0.625, 0.5254, 0.625, 0.5254, 0.625, 0.5241, 0.875, 0.7246, 0.625, 0.7246, 0.625, 0.7246, 0.875, 0.7246, 0.875, 0.5579, 0.875, 0.5929, 0.875, 0.5929, 0.875, 0.5579, 0.625, 0.6574, 0.625, 0.5926, 0.625, 0.5926, 0.625, 0.6574, 0.875, 0.5347, 0.875, 0.5579, 0.875, 0.5579, 0.875, 0.5347, 0.625, 0.6934, 0.625, 0.6574, 0.625, 0.6574, 0.625, 0.6934, 0.875, 0.5254, 0.875, 0.5347, 0.875, 0.5347, 0.875, 0.5254, 0.625, 0.7189, 0.625, 0.6934, 0.625, 0.6934, 0.625, 0.7189, 0.875, 0.5254, 0.875, 0.5254, 0.875, 0.5254, 0.875, 0.5254, 0.875, 0.6571, 0.875, 0.6921, 0.875, 0.6921, 0.875, 0.6571, 0.625, 0.7259, 0.625, 0.7189, 0.625, 0.7189, 0.625, 0.7259, 0.875, 0.7246, 0.875, 0.7246, 0.875, 0.7246, 0.875, 0.7246, 0.875, 0.6921, 0.875, 0.7153, 0.875, 0.7153, 0.875, 0.6921, 0.875, 0.7246, 0.875, 0.5254, 0.875, 0.5254, 0.875, 0.5347, 0.875, 0.5579, 0.875, 0.5929, 0.875, 0.6571, 0.875, 0.6921, 0.875, 0.7153, 0.875, 0.7246, 0.625, 0.5254, 0.625, 0.7246, 0.625, 0.7259, 0.625, 0.7189, 0.625, 0.6934, 0.625, 0.6574, 0.625, 0.5926, 0.625, 0.5566, 0.625, 0.5311, 0.625, 0.5241, 0.625, 0.5254, 0.875, 0.5254, 0.875, 0.7246, 0.625, 0.7246])
me_cube_004.materials.append(mat_wallshell)
me_cube_004.materials.append(None)
me_cube_004.update()
me_cube_009 = bpy.data.meshes.new('Cube.009')
me_cube_009.from_pydata([(0.004033, 0.4787, 0.05409), (0.004033, -0.4787, 0.05409), (0.004033, 0.4787, -0.05409), (-0.004033, 0.4613, 0.03673), (-0.004033, -0.4613, 0.03673), (-0.004033, -0.4613, -0.03673), (-0.004033, 0.4613, -0.03673), (0.004033, -0.4787, -0.05409), (0.01136, 0.4787, 0.05409), (0.01136, -0.4787, 0.05409), (0.01136, 0.4787, -0.05409), (0.01136, -0.4787, -0.05409)], [], [(3, 6, 5, 4), (0, 3, 4, 1), (1, 4, 5, 7), (7, 5, 6, 2), (2, 6, 3, 0), (1, 7, 11, 9), (8, 9, 11, 10), (2, 0, 8, 10), (0, 1, 9, 8), (7, 2, 10, 11)])
me_cube_009.polygons.foreach_set('use_smooth', [True] * 10)
_uv = me_cube_009.uv_layers.new(name='UVMap')
_uv.uv.foreach_set('vector', [0.0, 0.0, 0.0, 0.0, 0.0, 0.0, 0.0, 0.0, 0.0, 0.0, 0.0, 0.0, 0.0, 0.0, 0.0, 0.0, 0.0, 0.0, 0.0, 0.0, 0.0, 0.0, 0.0, 0.0, 0.0, 0.0, 0.0, 0.0, 0.0, 0.0, 0.0, 0.0, 0.0, 0.0, 0.0, 0.0, 0.0, 0.0, 0.0, 0.0, 0.0, 0.0, 0.0, 0.0, 0.0, 0.0, 0.0, 0.0, 0.0, 0.0, 0.0, 0.0, 0.0, 0.0, 0.0, 0.0, 0.0, 0.0, 0.0, 0.0, 0.0, 0.0, 0.0, 0.0, 0.0, 0.0, 0.0, 0.0, 0.0, 0.0, 0.0, 0.0, 0.0, 0.0, 0.0, 0.0, 0.0, 0.0, 0.0, 0.0])
me_cube_009.materials.append(mat_floormetal_001)
me_cube_009.update()
me_cube_010 = bpy.data.meshes.new('Cube.010')
me_cube_010.from_pydata([(0.004033, -0.4787, 0.05409), (0.004033, -0.4787, -0.05409), (-0.004033, 0.4613, 0.03673), (-0.004033, -0.4613, 0.03673), (-0.004033, -0.4613, -0.03673), (-0.004033, 0.4613, -0.03673), (0.004033, 0.4787, -0.05409), (0.004033, 0.4787, 0.05409), (0.01136, -0.4787, 0.05409), (0.01136, 0.4787, 0.05409), (0.01136, -0.4787, -0.05409), (0.01136, 0.4787, -0.05409)], [], [(2, 5, 4, 3), (7, 2, 3, 0), (0, 3, 4, 1), (1, 4, 5, 6), (6, 5, 2, 7), (0, 1, 10, 8), (9, 8, 10, 11), (6, 7, 9, 11), (7, 0, 8, 9), (1, 6, 11, 10)])
me_cube_010.polygons.foreach_set('use_smooth', [True] * 10)
_uv = me_cube_010.uv_layers.new(name='UVMap')
_uv.uv.foreach_set('vector', [0.0, 0.0, 0.0, 0.0, 0.0, 0.0, 0.0, 0.0, 0.0, 0.0, 0.0, 0.0, 0.0, 0.0, 0.0, 0.0, 0.0, 0.0, 0.0, 0.0, 0.0, 0.0, 0.0, 0.0, 0.0, 0.0, 0.0, 0.0, 0.0, 0.0, 0.0, 0.0, 0.0, 0.0, 0.0, 0.0, 0.0, 0.0, 0.0, 0.0, 0.0, 0.0, 0.0, 0.0, 0.0, 0.0, 0.0, 0.0, 0.0, 0.0, 0.0, 0.0, 0.0, 0.0, 0.0, 0.0, 0.0, 0.0, 0.0, 0.0, 0.0, 0.0, 0.0, 0.0, 0.0, 0.0, 0.0, 0.0, 0.0, 0.0, 0.0, 0.0, 0.0, 0.0, 0.0, 0.0, 0.0, 0.0, 0.0, 0.0])
me_cube_010.materials.append(mat_floormetal_001)
me_cube_010.update()
me_cube_011 = bpy.data.meshes.new('Cube.011')
me_cube_011.from_pydata([(0.004033, 0.4787, 0.05409), (0.004033, -0.4787, 0.05409), (-0.004033, 0.4613, 0.03673), (-0.004033, -0.4613, 0.03673), (-0.004033, -0.4613, -0.03673), (-0.004033, 0.4613, -0.03673), (0.004033, 0.4787, -0.05409), (0.004033, -0.4787, -0.05409), (0.01136, -0.4787, 0.05409), (0.01136, 0.4787, 0.05409), (0.01136, -0.4787, -0.05409), (0.01136, 0.4787, -0.05409)], [], [(2, 5, 4, 3), (0, 2, 3, 1), (1, 3, 4, 7), (7, 4, 5, 6), (6, 5, 2, 0), (6, 0, 9, 11), (9, 8, 10, 11), (0, 1, 8, 9), (7, 6, 11, 10), (1, 7, 10, 8)])
me_cube_011.polygons.foreach_set('use_smooth', [True] * 10)
_uv = me_cube_011.uv_layers.new(name='UVMap')
_uv.uv.foreach_set('vector', [0.0, 0.0, 0.0, 0.0, 0.0, 0.0, 0.0, 0.0, 0.0, 0.0, 0.0, 0.0, 0.0, 0.0, 0.0, 0.0, 0.0, 0.0, 0.0, 0.0, 0.0, 0.0, 0.0, 0.0, 0.0, 0.0, 0.0, 0.0, 0.0, 0.0, 0.0, 0.0, 0.0, 0.0, 0.0, 0.0, 0.0, 0.0, 0.0, 0.0, 0.0, 0.0, 0.0, 0.0, 0.0, 0.0, 0.0, 0.0, 0.0, 0.0, 0.0, 0.0, 0.0, 0.0, 0.0, 0.0, 0.0, 0.0, 0.0, 0.0, 0.0, 0.0, 0.0, 0.0, 0.0, 0.0, 0.0, 0.0, 0.0, 0.0, 0.0, 0.0, 0.0, 0.0, 0.0, 0.0, 0.0, 0.0, 0.0, 0.0])
me_cube_011.materials.append(mat_floormetal_001)
me_cube_011.update()
me_cube_012 = bpy.data.meshes.new('Cube.012')
me_cube_012.from_pydata([(0.004033, 0.4787, 0.05409), (0.004033, -0.4787, 0.05409), (0.004033, -0.4787, -0.05409), (0.004033, 0.4787, -0.05409), (-0.004033, 0.4613, 0.03673), (-0.004033, -0.4613, 0.03673), (-0.004033, -0.4613, -0.03673), (-0.004033, 0.4613, -0.03673), (0.01136, -0.4787, 0.05409), (0.01136, 0.4787, 0.05409), (0.01136, -0.4787, -0.05409), (0.01136, 0.4787, -0.05409)], [], [(4, 7, 6, 5), (0, 4, 5, 1), (1, 5, 6, 2), (2, 6, 7, 3), (3, 7, 4, 0), (1, 2, 10, 8), (9, 8, 10, 11), (0, 1, 8, 9), (3, 0, 9, 11), (2, 3, 11, 10)])
me_cube_012.polygons.foreach_set('use_smooth', [True] * 10)
_uv = me_cube_012.uv_layers.new(name='UVMap')
_uv.uv.foreach_set('vector', [0.0, 0.0, 0.0, 0.0, 0.0, 0.0, 0.0, 0.0, 0.0, 0.0, 0.0, 0.0, 0.0, 0.0, 0.0, 0.0, 0.0, 0.0, 0.0, 0.0, 0.0, 0.0, 0.0, 0.0, 0.0, 0.0, 0.0, 0.0, 0.0, 0.0, 0.0, 0.0, 0.0, 0.0, 0.0, 0.0, 0.0, 0.0, 0.0, 0.0, 0.0, 0.0, 0.0, 0.0, 0.0, 0.0, 0.0, 0.0, 0.0, 0.0, 0.0, 0.0, 0.0, 0.0, 0.0, 0.0, 0.0, 0.0, 0.0, 0.0, 0.0, 0.0, 0.0, 0.0, 0.0, 0.0, 0.0, 0.0, 0.0, 0.0, 0.0, 0.0, 0.0, 0.0, 0.0, 0.0, 0.0, 0.0, 0.0, 0.0])
me_cube_012.materials.append(mat_floormetal_001)
me_cube_012.update()
me_cube_013 = bpy.data.meshes.new('Cube.013')
me_cube_013.from_pydata([(0.004033, 0.4787, 0.05409), (0.004033, -0.4787, -0.05409), (-0.004033, 0.4613, 0.03673), (-0.004033, -0.4613, 0.03673), (-0.004033, -0.4613, -0.03673), (-0.004033, 0.4613, -0.03673), (0.004033, 0.4787, -0.05409), (0.004033, -0.4787, 0.05409), (0.01136, -0.4787, 0.05409), (0.01136, 0.4787, 0.05409), (0.01136, -0.4787, -0.05409), (0.01136, 0.4787, -0.05409)], [], [(2, 5, 4, 3), (0, 2, 3, 7), (7, 3, 4, 1), (1, 4, 5, 6), (6, 5, 2, 0), (6, 0, 9, 11), (9, 8, 10, 11), (0, 7, 8, 9), (1, 6, 11, 10), (7, 1, 10, 8)])
me_cube_013.polygons.foreach_set('use_smooth', [True] * 10)
_uv = me_cube_013.uv_layers.new(name='UVMap')
_uv.uv.foreach_set('vector', [0.0, 0.0, 0.0, 0.0, 0.0, 0.0, 0.0, 0.0, 0.0, 0.0, 0.0, 0.0, 0.0, 0.0, 0.0, 0.0, 0.0, 0.0, 0.0, 0.0, 0.0, 0.0, 0.0, 0.0, 0.0, 0.0, 0.0, 0.0, 0.0, 0.0, 0.0, 0.0, 0.0, 0.0, 0.0, 0.0, 0.0, 0.0, 0.0, 0.0, 0.0, 0.0, 0.0, 0.0, 0.0, 0.0, 0.0, 0.0, 0.0, 0.0, 0.0, 0.0, 0.0, 0.0, 0.0, 0.0, 0.0, 0.0, 0.0, 0.0, 0.0, 0.0, 0.0, 0.0, 0.0, 0.0, 0.0, 0.0, 0.0, 0.0, 0.0, 0.0, 0.0, 0.0, 0.0, 0.0, 0.0, 0.0, 0.0, 0.0])
me_cube_013.materials.append(mat_floormetal_001)
me_cube_013.update()
me_cube_014 = bpy.data.meshes.new('Cube.014')
me_cube_014.from_pydata([(0.004033, 0.4787, 0.05409), (0.004033, -0.4787, -0.05409), (-0.004033, 0.4613, 0.03673), (-0.004033, -0.4613, 0.03673), (-0.004033, -0.4613, -0.03673), (-0.004033, 0.4613, -0.03673), (0.004033, 0.4787, -0.05409), (0.004033, -0.4787, 0.05409), (0.01136, -0.4787, 0.05409), (0.01136, 0.4787, 0.05409), (0.01136, -0.4787, -0.05409), (0.01136, 0.4787, -0.05409)], [], [(2, 5, 4, 3), (0, 2, 3, 7), (7, 3, 4, 1), (1, 4, 5, 6), (6, 5, 2, 0), (6, 0, 9, 11), (9, 8, 10, 11), (0, 7, 8, 9), (1, 6, 11, 10), (7, 1, 10, 8)])
me_cube_014.polygons.foreach_set('use_smooth', [True] * 10)
_uv = me_cube_014.uv_layers.new(name='UVMap')
_uv.uv.foreach_set('vector', [0.0, 0.0, 0.0, 0.0, 0.0, 0.0, 0.0, 0.0, 0.0, 0.0, 0.0, 0.0, 0.0, 0.0, 0.0, 0.0, 0.0, 0.0, 0.0, 0.0, 0.0, 0.0, 0.0, 0.0, 0.0, 0.0, 0.0, 0.0, 0.0, 0.0, 0.0, 0.0, 0.0, 0.0, 0.0, 0.0, 0.0, 0.0, 0.0, 0.0, 0.0, 0.0, 0.0, 0.0, 0.0, 0.0, 0.0, 0.0, 0.0, 0.0, 0.0, 0.0, 0.0, 0.0, 0.0, 0.0, 0.0, 0.0, 0.0, 0.0, 0.0, 0.0, 0.0, 0.0, 0.0, 0.0, 0.0, 0.0, 0.0, 0.0, 0.0, 0.0, 0.0, 0.0, 0.0, 0.0, 0.0, 0.0, 0.0, 0.0])
me_cube_014.materials.append(mat_floormetal_001)
me_cube_014.update()
me_cube_015 = bpy.data.meshes.new('Cube.015')
me_cube_015.from_pydata([(0.004033, 0.4787, 0.05409), (0.004033, -0.4787, -0.05409), (-0.004033, 0.4613, 0.03673), (-0.004033, -0.4613, 0.03673), (-0.004033, -0.4613, -0.03673), (-0.004033, 0.4613, -0.03673), (0.004033, 0.4787, -0.05409), (0.004033, -0.4787, 0.05409), (0.01136, -0.4787, 0.05409), (0.01136, 0.4787, 0.05409), (0.01136, -0.4787, -0.05409), (0.01136, 0.4787, -0.05409)], [], [(2, 5, 4, 3), (0, 2, 3, 7), (7, 3, 4, 1), (1, 4, 5, 6), (6, 5, 2, 0), (6, 0, 9, 11), (9, 8, 10, 11), (0, 7, 8, 9), (1, 6, 11, 10), (7, 1, 10, 8)])
me_cube_015.polygons.foreach_set('use_smooth', [True] * 10)
_uv = me_cube_015.uv_layers.new(name='UVMap')
_uv.uv.foreach_set('vector', [0.0, 0.0, 0.0, 0.0, 0.0, 0.0, 0.0, 0.0, 0.0, 0.0, 0.0, 0.0, 0.0, 0.0, 0.0, 0.0, 0.0, 0.0, 0.0, 0.0, 0.0, 0.0, 0.0, 0.0, 0.0, 0.0, 0.0, 0.0, 0.0, 0.0, 0.0, 0.0, 0.0, 0.0, 0.0, 0.0, 0.0, 0.0, 0.0, 0.0, 0.0, 0.0, 0.0, 0.0, 0.0, 0.0, 0.0, 0.0, 0.0, 0.0, 0.0, 0.0, 0.0, 0.0, 0.0, 0.0, 0.0, 0.0, 0.0, 0.0, 0.0, 0.0, 0.0, 0.0, 0.0, 0.0, 0.0, 0.0, 0.0, 0.0, 0.0, 0.0, 0.0, 0.0, 0.0, 0.0, 0.0, 0.0, 0.0, 0.0])
me_cube_015.materials.append(mat_floormetal_001)
me_cube_015.update()
me_cube_016 = bpy.data.meshes.new('Cube.016')
me_cube_016.from_pydata([(0.004033, 0.4787, -0.05409), (0.004033, 0.4787, 0.05409), (0.004033, -0.4787, -0.05409), (-0.004033, 0.4613, 0.03673), (-0.004033, -0.4613, 0.03673), (-0.004033, -0.4613, -0.03673), (-0.004033, 0.4613, -0.03673), (0.004033, -0.4787, 0.05409), (0.01136, -0.4787, 0.05409), (0.01136, 0.4787, 0.05409), (0.01136, -0.4787, -0.05409), (0.01136, 0.4787, -0.05409)], [], [(3, 6, 5, 4), (1, 3, 4, 7), (7, 4, 5, 2), (2, 5, 6, 0), (0, 6, 3, 1), (2, 0, 11, 10), (9, 8, 10, 11), (7, 2, 10, 8), (1, 7, 8, 9), (0, 1, 9, 11)])
me_cube_016.polygons.foreach_set('use_smooth', [True] * 10)
_uv = me_cube_016.uv_layers.new(name='UVMap')
_uv.uv.foreach_set('vector', [0.0, 0.0, 0.0, 0.0, 0.0, 0.0, 0.0, 0.0, 0.0, 0.0, 0.0, 0.0, 0.0, 0.0, 0.0, 0.0, 0.0, 0.0, 0.0, 0.0, 0.0, 0.0, 0.0, 0.0, 0.0, 0.0, 0.0, 0.0, 0.0, 0.0, 0.0, 0.0, 0.0, 0.0, 0.0, 0.0, 0.0, 0.0, 0.0, 0.0, 0.0, 0.0, 0.0, 0.0, 0.0, 0.0, 0.0, 0.0, 0.0, 0.0, 0.0, 0.0, 0.0, 0.0, 0.0, 0.0, 0.0, 0.0, 0.0, 0.0, 0.0, 0.0, 0.0, 0.0, 0.0, 0.0, 0.0, 0.0, 0.0, 0.0, 0.0, 0.0, 0.0, 0.0, 0.0, 0.0, 0.0, 0.0, 0.0, 0.0])
me_cube_016.materials.append(mat_floormetal_001)
me_cube_016.update()
me_cube_017 = bpy.data.meshes.new('Cube.017')
me_cube_017.from_pydata([(0.004033, 0.4787, -0.05409), (0.004033, -0.4787, -0.05409), (-0.004033, 0.4613, 0.03673), (-0.004033, -0.4613, 0.03673), (-0.004033, -0.4613, -0.03673), (-0.004033, 0.4613, -0.03673), (0.004033, 0.4787, 0.05409), (0.004033, -0.4787, 0.05409), (0.01136, -0.4787, -0.05409), (0.01136, 0.4787, -0.05409), (0.01136, -0.4787, 0.05409), (0.01136, 0.4787, 0.05409)], [], [(2, 5, 4, 3), (6, 2, 3, 7), (7, 3, 4, 1), (1, 4, 5, 0), (0, 5, 2, 6), (0, 6, 11, 9), (9, 11, 10, 8), (1, 0, 9, 8), (6, 7, 10, 11), (7, 1, 8, 10)])
me_cube_017.polygons.foreach_set('use_smooth', [True] * 10)
_uv = me_cube_017.uv_layers.new(name='UVMap')
_uv.uv.foreach_set('vector', [0.0, 0.0, 0.0, 0.0, 0.0, 0.0, 0.0, 0.0, 0.0, 0.0, 0.0, 0.0, 0.0, 0.0, 0.0, 0.0, 0.0, 0.0, 0.0, 0.0, 0.0, 0.0, 0.0, 0.0, 0.0, 0.0, 0.0, 0.0, 0.0, 0.0, 0.0, 0.0, 0.0, 0.0, 0.0, 0.0, 0.0, 0.0, 0.0, 0.0, 0.0, 0.0, 0.0, 0.0, 0.0, 0.0, 0.0, 0.0, 0.0, 0.0, 0.0, 0.0, 0.0, 0.0, 0.0, 0.0, 0.0, 0.0, 0.0, 0.0, 0.0, 0.0, 0.0, 0.0, 0.0, 0.0, 0.0, 0.0, 0.0, 0.0, 0.0, 0.0, 0.0, 0.0, 0.0, 0.0, 0.0, 0.0, 0.0, 0.0])
me_cube_017.materials.append(mat_floormetal_001)
me_cube_017.update()
me_cube_018 = bpy.data.meshes.new('Cube.018')
me_cube_018.from_pydata([(0.004033, 0.4787, -0.05409), (0.004033, -0.4787, -0.05409), (-0.004033, 0.4613, 0.03673), (-0.004033, -0.4613, 0.03673), (-0.004033, -0.4613, -0.03673), (-0.004033, 0.4613, -0.03673), (0.004033, 0.4787, 0.05409), (0.004033, -0.4787, 0.05409), (0.01136, -0.4787, 0.05409), (0.01136, -0.4787, -0.05409), (0.01136, 0.4787, -0.05409), (0.01136, 0.4787, 0.05409)], [], [(2, 5, 4, 3), (6, 2, 3, 7), (7, 3, 4, 1), (1, 4, 5, 0), (0, 5, 2, 6), (6, 7, 8, 11), (8, 9, 10, 11), (0, 6, 11, 10), (1, 0, 10, 9), (7, 1, 9, 8)])
me_cube_018.polygons.foreach_set('use_smooth', [True] * 10)
_uv = me_cube_018.uv_layers.new(name='UVMap')
_uv.uv.foreach_set('vector', [0.0, 0.0, 0.0, 0.0, 0.0, 0.0, 0.0, 0.0, 0.0, 0.0, 0.0, 0.0, 0.0, 0.0, 0.0, 0.0, 0.0, 0.0, 0.0, 0.0, 0.0, 0.0, 0.0, 0.0, 0.0, 0.0, 0.0, 0.0, 0.0, 0.0, 0.0, 0.0, 0.0, 0.0, 0.0, 0.0, 0.0, 0.0, 0.0, 0.0, 0.0, 0.0, 0.0, 0.0, 0.0, 0.0, 0.0, 0.0, 0.0, 0.0, 0.0, 0.0, 0.0, 0.0, 0.0, 0.0, 0.0, 0.0, 0.0, 0.0, 0.0, 0.0, 0.0, 0.0, 0.0, 0.0, 0.0, 0.0, 0.0, 0.0, 0.0, 0.0, 0.0, 0.0, 0.0, 0.0, 0.0, 0.0, 0.0, 0.0])
me_cube_018.materials.append(mat_floormetal_001)
me_cube_018.update()
me_cube_006 = bpy.data.meshes.new('Cube.006')
me_cube_006.from_pydata([(-0.2542, 0.8124, 1.486), (-0.2542, 0.8124, 1.491), (-0.3018, 0.8124, 1.486), (-0.3067, 0.8081, 1.495), (-0.2542, 0.8124, 1.548), (-0.2542, 0.8124, 1.543), (-0.3018, 0.8124, 1.548), (-0.3067, 0.8081, 1.539), (-0.2542, 0.7397, 1.486), (-0.2542, 0.7347, 1.491), (-0.3018, 0.7397, 1.486), (-0.3067, 0.7391, 1.495), (-0.2542, 0.7397, 1.548), (-0.2542, 0.7347, 1.543), (-0.3067, 0.7428, 1.535), (-0.3018, 0.7397, 1.548), (-0.3067, 0.8124, 1.543), (-0.3067, 0.7347, 1.543), (-0.3067, 0.7347, 1.491), (-0.3067, 0.8124, 1.491), (-0.3067, 0.7828, 1.535), (-0.3067, 0.7736, 1.495), (-0.3067, 0.8081, 1.517), (-0.3067, 0.7428, 1.51), (-0.3067, 0.7828, 1.51), (-0.3188, 0.7828, 1.535), (-0.3188, 0.7428, 1.535), (-0.3188, 0.7428, 1.51), (-0.3188, 0.7828, 1.51), (-0.2542, 0.5062, 0.5604), (-0.2542, 0.4108, 0.5604), (-0.2542, 0.5062, 0.6176), (-0.2542, 0.5002, 0.6236), (-0.2542, 0.4168, 0.6236), (-0.2542, 0.4108, 0.6176), (-0.3002, 0.5062, 0.6176), (-0.3075, 0.4659, 0.5913), (-0.3002, 0.5002, 0.6236), (-0.3075, 0.4659, 0.5697), (-0.3002, 0.5062, 0.5604), (-0.3002, 0.4168, 0.6236), (-0.3075, 0.4236, 0.5913), (-0.3002, 0.4108, 0.6176), (-0.3002, 0.4108, 0.5604), (-0.3075, 0.4236, 0.5697), (-0.3062, 0.5002, 0.5604), (-0.3062, 0.5002, 0.6176), (-0.3062, 0.4168, 0.6176), (-0.3062, 0.4168, 0.5604), (-0.3175, 0.4659, 0.5697), (-0.3175, 0.4659, 0.5913), (-0.3175, 0.4236, 0.5913), (-0.3175, 0.4236, 0.5697), (-0.2542, -0.1002, 1.792), (-0.2586, -0.09583, 1.797), (-0.2915, -0.1002, 1.792), (-0.2871, -0.09583, 1.797), (-0.2586, -0.09583, 1.854), (-0.2542, -0.1002, 1.859), (-0.2915, -0.1002, 1.859), (-0.2871, -0.09583, 1.854), (-0.2586, -0.1112, 1.797), (-0.2542, -0.1068, 1.792), (-0.2915, -0.1068, 1.792), (-0.2871, -0.1112, 1.797), (-0.2586, -0.1112, 1.854), (-0.2542, -0.1068, 1.859), (-0.2871, -0.1112, 1.854), (-0.2915, -0.1068, 1.859), (-0.2542, -0.07948, 1.792), (-0.2586, -0.0751, 1.797), (-0.2915, -0.07948, 1.792), (-0.2871, -0.0751, 1.797), (-0.2586, -0.0751, 1.854), (-0.2542, -0.07948, 1.859), (-0.2915, -0.07948, 1.859), (-0.2871, -0.0751, 1.854), (-0.2586, -0.09042, 1.797), (-0.2542, -0.08605, 1.792), (-0.2915, -0.08605, 1.792), (-0.2871, -0.09042, 1.797), (-0.2586, -0.09042, 1.854), (-0.2542, -0.08605, 1.859), (-0.2871, -0.09042, 1.854), (-0.2915, -0.08605, 1.859), (-0.2542, 0.6061, 1.792), (-0.2586, 0.6105, 1.797), (-0.2915, 0.6061, 1.792), (-0.2871, 0.6105, 1.797), (-0.2586, 0.6105, 1.854), (-0.2542, 0.6061, 1.859), (-0.2915, 0.6061, 1.859), (-0.2871, 0.6105, 1.854), (-0.2586, 0.5952, 1.797), (-0.2542, 0.5996, 1.792), (-0.2915, 0.5996, 1.792), (-0.2871, 0.5952, 1.797), (-0.2586, 0.5952, 1.854), (-0.2542, 0.5996, 1.859), (-0.2871, 0.5952, 1.854), (-0.2915, 0.5996, 1.859), (-0.2542, 0.6269, 1.792), (-0.2586, 0.6313, 1.797), (-0.2915, 0.6269, 1.792), (-0.2871, 0.6313, 1.797), (-0.2586, 0.6313, 1.854), (-0.2542, 0.6269, 1.859), (-0.2915, 0.6269, 1.859), (-0.2871, 0.6313, 1.854), (-0.2586, 0.6159, 1.797), (-0.2542, 0.6203, 1.792), (-0.2915, 0.6203, 1.792), (-0.2871, 0.6159, 1.797), (-0.2586, 0.6159, 1.854), (-0.2542, 0.6203, 1.859), (-0.2871, 0.6159, 1.854), (-0.2915, 0.6203, 1.859), (-0.2582, -0.0576, 0.5604), (-0.2643, -0.05322, 0.5643), (-0.3102, -0.0576, 0.5604), (-0.3041, -0.05322, 0.5643), (-0.2643, -0.05322, 0.6145), (-0.2582, -0.0576, 0.6183), (-0.3102, -0.0576, 0.6183), (-0.3041, -0.05322, 0.6145), (-0.2643, -0.06855, 0.5643), (-0.2582, -0.06417, 0.5604), (-0.3102, -0.06417, 0.5604), (-0.3041, -0.06855, 0.5643), (-0.2643, -0.06855, 0.6145), (-0.2582, -0.06417, 0.6183), (-0.3041, -0.06855, 0.6145), (-0.3102, -0.06417, 0.6183), (-0.2582, -0.03687, 0.5604), (-0.2643, -0.03249, 0.5643), (-0.3102, -0.03687, 0.5604), (-0.3041, -0.03249, 0.5643), (-0.2643, -0.03249, 0.6145), (-0.2582, -0.03687, 0.6183), (-0.3102, -0.03687, 0.6183), (-0.3041, -0.03249, 0.6145), (-0.2643, -0.04782, 0.5643), (-0.2582, -0.04344, 0.5604), (-0.3102, -0.04344, 0.5604), (-0.3041, -0.04782, 0.5643), (-0.2643, -0.04782, 0.6145), (-0.2582, -0.04344, 0.6183), (-0.3041, -0.04782, 0.6145), (-0.3102, -0.04344, 0.6183), (-0.2542, -0.264, 1.471), (-0.2586, -0.2686, 1.475), (-0.2915, -0.264, 1.471), (-0.2871, -0.2686, 1.475), (-0.2586, -0.3259, 1.472), (-0.2542, -0.33, 1.468), (-0.2915, -0.33, 1.468), (-0.2871, -0.3259, 1.472), (-0.2586, -0.2678, 1.46), (-0.2542, -0.2637, 1.465), (-0.2915, -0.2637, 1.465), (-0.2871, -0.2678, 1.46), (-0.2586, -0.3251, 1.457), (-0.2542, -0.3297, 1.461), (-0.2871, -0.3251, 1.457), (-0.2915, -0.3297, 1.461), (-0.2542, -0.2651, 1.492), (-0.2586, -0.2697, 1.496), (-0.2915, -0.2651, 1.492), (-0.2871, -0.2697, 1.496), (-0.2586, -0.327, 1.493), (-0.2542, -0.3311, 1.488), (-0.2915, -0.3311, 1.488), (-0.2871, -0.327, 1.493), (-0.2586, -0.2689, 1.481), (-0.2542, -0.2647, 1.485), (-0.2915, -0.2647, 1.485), (-0.2871, -0.2689, 1.481), (-0.2586, -0.3262, 1.478), (-0.2542, -0.3308, 1.482), (-0.2871, -0.3262, 1.478), (-0.2915, -0.3308, 1.482), (-0.2542, 0.6181, 1.183), (-0.2575, 0.6225, 1.186), (-0.2824, 0.6181, 1.183), (-0.2791, 0.6225, 1.186), (-0.2575, 0.6225, 1.224), (-0.2542, 0.6181, 1.227), (-0.2824, 0.6181, 1.227), (-0.2791, 0.6225, 1.224), (-0.2575, 0.6072, 1.186), (-0.2542, 0.6115, 1.183), (-0.2824, 0.6115, 1.183), (-0.2791, 0.6072, 1.186), (-0.2575, 0.6072, 1.224), (-0.2542, 0.6115, 1.227), (-0.2791, 0.6072, 1.224), (-0.2824, 0.6115, 1.227), (-0.2542, -0.193, 1.18), (-0.2575, -0.1886, 1.182), (-0.2824, -0.193, 1.18), (-0.2791, -0.1886, 1.182), (-0.2575, -0.1886, 1.22), (-0.2542, -0.193, 1.223), (-0.2824, -0.193, 1.223), (-0.2791, -0.1886, 1.22), (-0.2575, -0.204, 1.182), (-0.2542, -0.1996, 1.18), (-0.2824, -0.1996, 1.18), (-0.2791, -0.204, 1.182), (-0.2575, -0.204, 1.22), (-0.2542, -0.1996, 1.223), (-0.2791, -0.204, 1.22), (-0.2824, -0.1996, 1.223)], [], [(8, 10, 2, 0), (13, 17, 18, 9), (24, 22, 3, 21), (1, 19, 16, 5), (4, 6, 15, 12), (0, 2, 19, 1), (6, 4, 5, 16), (13, 5, 4, 12), (16, 17, 15, 6), (17, 13, 12, 15), (10, 8, 9, 18), (1, 9, 8, 0), (18, 19, 2, 10), (5, 13, 9, 1), (7, 20, 14, 17, 16), (11, 21, 3, 19, 18), (3, 22, 7, 16, 19), (14, 23, 11, 18, 17), (23, 24, 21, 11), (23, 14, 26, 27), (20, 7, 22, 24), (26, 25, 28, 27), (24, 23, 27, 28), (20, 24, 28, 25), (14, 20, 25, 26), (30, 34, 42, 43), (36, 38, 49, 50), (45, 39, 29, 30, 43, 48), (32, 37, 40, 33), (39, 35, 31, 29), (35, 46, 37), (40, 47, 42), (33, 40, 42, 34), (35, 39, 45, 46), (43, 42, 47, 48), (40, 37, 46, 47), (37, 32, 31, 35), (29, 31, 32, 33, 34, 30), (38, 36, 46, 45), (41, 44, 48, 47), (36, 41, 47, 46), (44, 38, 45, 48), (52, 51, 50, 49), (38, 44, 52, 49), (44, 41, 51, 52), (41, 36, 50, 51), (62, 63, 55, 53), (65, 67, 64, 61), (68, 59, 55, 63), (54, 56, 60, 57), (58, 59, 68, 66), (58, 53, 54, 57), (53, 55, 56, 54), (55, 59, 60, 56), (59, 58, 57, 60), (67, 65, 66, 68), (62, 66, 65, 61), (68, 63, 64, 67), (63, 62, 61, 64), (58, 66, 62, 53), (78, 79, 71, 69), (81, 83, 80, 77), (84, 75, 71, 79), (70, 72, 76, 73), (74, 75, 84, 82), (74, 69, 70, 73), (69, 71, 72, 70), (71, 75, 76, 72), (75, 74, 73, 76), (83, 81, 82, 84), (78, 82, 81, 77), (84, 79, 80, 83), (79, 78, 77, 80), (74, 82, 78, 69), (94, 95, 87, 85), (97, 99, 96, 93), (100, 91, 87, 95), (86, 88, 92, 89), (90, 91, 100, 98), (90, 85, 86, 89), (85, 87, 88, 86), (87, 91, 92, 88), (91, 90, 89, 92), (99, 97, 98, 100), (94, 98, 97, 93), (100, 95, 96, 99), (95, 94, 93, 96), (90, 98, 94, 85), (110, 111, 103, 101), (113, 115, 112, 109), (116, 107, 103, 111), (102, 104, 108, 105), (106, 107, 116, 114), (106, 101, 102, 105), (101, 103, 104, 102), (103, 107, 108, 104), (107, 106, 105, 108), (115, 113, 114, 116), (110, 114, 113, 109), (116, 111, 112, 115), (111, 110, 109, 112), (106, 114, 110, 101), (126, 127, 119, 117), (129, 131, 128, 125), (132, 123, 119, 127), (118, 120, 124, 121), (122, 123, 132, 130), (122, 117, 118, 121), (117, 119, 120, 118), (119, 123, 124, 120), (123, 122, 121, 124), (131, 129, 130, 132), (126, 130, 129, 125), (132, 127, 128, 131), (127, 126, 125, 128), (122, 130, 126, 117), (142, 143, 135, 133), (145, 147, 144, 141), (148, 139, 135, 143), (134, 136, 140, 137), (138, 139, 148, 146), (138, 133, 134, 137), (133, 135, 136, 134), (135, 139, 140, 136), (139, 138, 137, 140), (147, 145, 146, 148), (142, 146, 145, 141), (148, 143, 144, 147), (143, 142, 141, 144), (138, 146, 142, 133), (158, 159, 151, 149), (161, 163, 160, 157), (164, 155, 151, 159), (150, 152, 156, 153), (154, 155, 164, 162), (154, 149, 150, 153), (149, 151, 152, 150), (151, 155, 156, 152), (155, 154, 153, 156), (163, 161, 162, 164), (158, 162, 161, 157), (164, 159, 160, 163), (159, 158, 157, 160), (154, 162, 158, 149), (174, 175, 167, 165), (177, 179, 176, 173), (180, 171, 167, 175), (166, 168, 172, 169), (170, 171, 180, 178), (170, 165, 166, 169), (165, 167, 168, 166), (167, 171, 172, 168), (171, 170, 169, 172), (179, 177, 178, 180), (174, 178, 177, 173), (180, 175, 176, 179), (175, 174, 173, 176), (170, 178, 174, 165), (190, 191, 183, 181), (193, 195, 192, 189), (196, 187, 183, 191), (182, 184, 188, 185), (186, 187, 196, 194), (186, 181, 182, 185), (181, 183, 184, 182), (183, 187, 188, 184), (187, 186, 185, 188), (195, 193, 194, 196), (190, 194, 193, 189), (196, 191, 192, 195), (191, 190, 189, 192), (186, 194, 190, 181), (206, 207, 199, 197), (209, 211, 208, 205), (212, 203, 199, 207), (198, 200, 204, 201), (202, 203, 212, 210), (202, 197, 198, 201), (197, 199, 200, 198), (199, 203, 204, 200), (203, 202, 201, 204), (211, 209, 210, 212), (206, 210, 209, 205), (212, 207, 208, 211), (207, 206, 205, 208), (202, 210, 206, 197)])
me_cube_006.polygons.foreach_set('material_index', [0, 0, 0, 0, 0, 0, 0, 0, 0, 0, 0, 0, 0, 0, 0, 0, 0, 0, 0, 1, 0, 1, 1, 1, 1, 0, 1, 0, 0, 0, 0, 0, 0, 0, 0, 0, 0, 0, 0, 0, 0, 0, 1, 1, 1, 1, 0, 0, 0, 0, 0, 0, 0, 0, 0, 0, 0, 0, 0, 0, 0, 0, 0, 0, 0, 0, 0, 0, 0, 0, 0, 0, 0, 0, 0, 0, 0, 0, 0, 0, 0, 0, 0, 0, 0, 0, 0, 0, 0, 0, 0, 0, 0, 0, 0, 0, 0, 0, 0, 0, 0, 0, 0, 0, 0, 0, 0, 0, 0, 0, 0, 0, 0, 0, 0, 0, 0, 0, 0, 0, 0, 0, 0, 0, 0, 0, 0, 0, 0, 0, 0, 0, 0, 0, 0, 0, 0, 0, 0, 0, 0, 0, 0, 0, 0, 0, 0, 0, 0, 0, 0, 0, 0, 0, 0, 0, 0, 0, 0, 0, 0, 0, 0, 0, 0, 0, 0, 0, 0, 0, 0, 0, 0, 0, 0, 0, 0, 0, 0, 0, 0, 0, 0, 0, 0, 0])
_uv = me_cube_006.uv_layers.new(name='UVMap')
_uv.uv.foreach_set('vector', [0.3987, 0.766, 0.6013, 0.766, 0.6013, 0.984, 0.3987, 0.984, 0.375, 0.5202, 0.625, 0.5202, 0.625, 0.7298, 0.375, 0.7298, 0.75, 0.625, 0.8611, 0.625, 0.8611, 0.7123, 0.75, 0.7123, 0.375, 0.02016, 0.625, 0.02016, 0.625, 0.2298, 0.375, 0.2298, 0.3987, 0.266, 0.6013, 0.266, 0.6013, 0.484, 0.3987, 0.484, 0.3987, 0.984, 0.6013, 0.984, 0.625, 1.0, 0.375, 1.0, 0.6013, 0.266, 0.3987, 0.266, 0.375, 0.2298, 0.625, 0.2298, 0.375, 0.5, 0.375, 0.25, 0.3987, 0.266, 0.3987, 0.484, 0.625, 0.25, 0.625, 0.5, 0.6013, 0.484, 0.6013, 0.266, 0.625, 0.5202, 0.375, 0.5202, 0.3987, 0.484, 0.6013, 0.484, 0.6013, 0.766, 0.3987, 0.766, 0.375, 0.7298, 0.625, 0.7298, 0.375, 1.0, 0.375, 0.75, 0.3987, 0.766, 0.3987, 0.984, 0.625, 0.75, 0.625, 1.0, 0.6013, 0.984, 0.6013, 0.766, 0.125, 0.5202, 0.375, 0.5202, 0.375, 0.7298, 0.125, 0.7298, 0.8611, 0.5377, 0.75, 0.5377, 0.6389, 0.5377, 0.625, 0.5202, 0.875, 0.5202, 0.6389, 0.7123, 0.75, 0.7123, 0.8611, 0.7123, 0.875, 0.7298, 0.625, 0.7298, 0.8611, 0.7123, 0.8611, 0.625, 0.8611, 0.5377, 0.875, 0.5202, 0.875, 0.7298, 0.6389, 0.5377, 0.6389, 0.625, 0.6389, 0.7123, 0.625, 0.7298, 0.625, 0.5202, 0.6389, 0.625, 0.75, 0.625, 0.75, 0.7123, 0.6389, 0.7123, 0.6389, 0.625, 0.6389, 0.5377, 0.6389, 0.5377, 0.6389, 0.625, 0.75, 0.5377, 0.8611, 0.5377, 0.8611, 0.625, 0.75, 0.625, 0.6389, 0.5377, 0.75, 0.5377, 0.75, 0.625, 0.6389, 0.625, 0.75, 0.625, 0.6389, 0.625, 0.6389, 0.625, 0.75, 0.625, 0.75, 0.5377, 0.75, 0.625, 0.75, 0.625, 0.75, 0.5377, 0.6389, 0.5377, 0.75, 0.5377, 0.75, 0.5377, 0.6389, 0.5377, 0.375, 0.25, 0.6012, 0.25, 0.6012, 0.4711, 0.375, 0.4711, 0.5418, 0.6949, 0.4344, 0.6949, 0.4344, 0.6949, 0.5418, 0.6949, 0.625, 0.5157, 0.6539, 0.5, 0.875, 0.5, 0.875, 0.75, 0.6539, 0.75, 0.625, 0.7343, 0.375, 0.01575, 0.5961, 0.01575, 0.5961, 0.2343, 0.375, 0.2343, 0.375, 0.7789, 0.6012, 0.7789, 0.6012, 1.0, 0.375, 1.0, 0.6012, 0.75, 0.6012, 0.7343, 0.625, 0.7343, 0.5961, 0.2343, 0.625, 0.2343, 0.5961, 0.25, 0.375, 0.2343, 0.5961, 0.2343, 0.5961, 0.25, 0.375, 0.25, 0.6012, 0.7789, 0.375, 0.7789, 0.375, 0.7343, 0.6012, 0.7343, 0.375, 0.4711, 0.6012, 0.4711, 0.6012, 0.5157, 0.375, 0.5157, 0.5961, 0.2343, 0.5961, 0.01575, 0.625, 0.01575, 0.625, 0.2343, 0.5961, 0.01575, 0.375, 0.01575, 0.375, 0.0, 0.5961, 0.0, 0.125, 0.5, 0.3512, 0.5, 0.375, 0.5157, 0.375, 0.7343, 0.3512, 0.75, 0.125, 0.75, 0.4344, 0.6949, 0.5418, 0.6949, 0.6012, 0.7343, 0.375, 0.7343, 0.5418, 0.5551, 0.4344, 0.5551, 0.375, 0.5157, 0.6012, 0.5157, 0.5418, 0.6949, 0.5418, 0.5551, 0.6012, 0.5157, 0.6012, 0.7343, 0.4344, 0.5551, 0.4344, 0.6949, 0.375, 0.7343, 0.375, 0.5157, 0.4344, 0.5551, 0.5418, 0.5551, 0.5418, 0.6949, 0.4344, 0.6949, 0.4344, 0.6949, 0.4344, 0.5551, 0.4344, 0.5551, 0.4344, 0.6949, 0.4344, 0.5551, 0.5418, 0.5551, 0.5418, 0.5551, 0.4344, 0.5551, 0.5418, 0.5551, 0.5418, 0.6949, 0.5418, 0.6949, 0.5418, 0.5551, 0.375, 0.8214, 0.625, 0.8214, 0.625, 0.9286, 0.375, 0.9286, 0.4044, 0.5166, 0.5956, 0.5166, 0.5956, 0.7334, 0.4044, 0.7334, 0.6964, 0.5, 0.8036, 0.5, 0.8036, 0.75, 0.6964, 0.75, 0.4044, 0.01655, 0.5956, 0.01655, 0.5956, 0.2334, 0.4044, 0.2334, 0.375, 0.3214, 0.625, 0.3214, 0.625, 0.4286, 0.375, 0.4286, 0.375, 0.25, 0.375, 0.0, 0.4044, 0.01655, 0.4044, 0.2334, 0.375, 0.0, 0.625, 0.0, 0.5956, 0.01655, 0.4044, 0.01655, 0.625, 0.0, 0.625, 0.25, 0.5956, 0.2334, 0.5956, 0.01655, 0.625, 0.3214, 0.375, 0.3214, 0.4044, 0.2334, 0.5956, 0.2334, 0.5956, 0.5166, 0.4044, 0.5166, 0.375, 0.4286, 0.625, 0.4286, 0.3036, 0.75, 0.3036, 0.5, 0.4044, 0.5166, 0.4044, 0.7334, 0.6964, 0.5, 0.6964, 0.75, 0.5956, 0.7334, 0.5956, 0.5166, 0.625, 0.8214, 0.375, 0.8214, 0.4044, 0.7334, 0.5956, 0.7334, 0.1964, 0.5, 0.3036, 0.5, 0.3036, 0.75, 0.1964, 0.75, 0.375, 0.8214, 0.625, 0.8214, 0.625, 0.9286, 0.375, 0.9286, 0.4044, 0.5166, 0.5956, 0.5166, 0.5956, 0.7334, 0.4044, 0.7334, 0.6964, 0.5, 0.8036, 0.5, 0.8036, 0.75, 0.6964, 0.75, 0.4044, 0.01655, 0.5956, 0.01655, 0.5956, 0.2334, 0.4044, 0.2334, 0.375, 0.3214, 0.625, 0.3214, 0.625, 0.4286, 0.375, 0.4286, 0.375, 0.25, 0.375, 0.0, 0.4044, 0.01655, 0.4044, 0.2334, 0.375, 0.0, 0.625, 0.0, 0.5956, 0.01655, 0.4044, 0.01655, 0.625, 0.0, 0.625, 0.25, 0.5956, 0.2334, 0.5956, 0.01655, 0.625, 0.3214, 0.375, 0.3214, 0.4044, 0.2334, 0.5956, 0.2334, 0.5956, 0.5166, 0.4044, 0.5166, 0.375, 0.4286, 0.625, 0.4286, 0.3036, 0.75, 0.3036, 0.5, 0.4044, 0.5166, 0.4044, 0.7334, 0.6964, 0.5, 0.6964, 0.75, 0.5956, 0.7334, 0.5956, 0.5166, 0.625, 0.8214, 0.375, 0.8214, 0.4044, 0.7334, 0.5956, 0.7334, 0.1964, 0.5, 0.3036, 0.5, 0.3036, 0.75, 0.1964, 0.75, 0.375, 0.8214, 0.625, 0.8214, 0.625, 0.9286, 0.375, 0.9286, 0.4044, 0.5166, 0.5956, 0.5166, 0.5956, 0.7334, 0.4044, 0.7334, 0.6964, 0.5, 0.8036, 0.5, 0.8036, 0.75, 0.6964, 0.75, 0.4044, 0.01655, 0.5956, 0.01655, 0.5956, 0.2334, 0.4044, 0.2334, 0.375, 0.3214, 0.625, 0.3214, 0.625, 0.4286, 0.375, 0.4286, 0.375, 0.25, 0.375, 0.0, 0.4044, 0.01655, 0.4044, 0.2334, 0.375, 0.0, 0.625, 0.0, 0.5956, 0.01655, 0.4044, 0.01655, 0.625, 0.0, 0.625, 0.25, 0.5956, 0.2334, 0.5956, 0.01655, 0.625, 0.3214, 0.375, 0.3214, 0.4044, 0.2334, 0.5956, 0.2334, 0.5956, 0.5166, 0.4044, 0.5166, 0.375, 0.4286, 0.625, 0.4286, 0.3036, 0.75, 0.3036, 0.5, 0.4044, 0.5166, 0.4044, 0.7334, 0.6964, 0.5, 0.6964, 0.75, 0.5956, 0.7334, 0.5956, 0.5166, 0.625, 0.8214, 0.375, 0.8214, 0.4044, 0.7334, 0.5956, 0.7334, 0.1964, 0.5, 0.3036, 0.5, 0.3036, 0.75, 0.1964, 0.75, 0.375, 0.8214, 0.625, 0.8214, 0.625, 0.9286, 0.375, 0.9286, 0.4044, 0.5166, 0.5956, 0.5166, 0.5956, 0.7334, 0.4044, 0.7334, 0.6964, 0.5, 0.8036, 0.5, 0.8036, 0.75, 0.6964, 0.75, 0.4044, 0.01655, 0.5956, 0.01655, 0.5956, 0.2334, 0.4044, 0.2334, 0.375, 0.3214, 0.625, 0.3214, 0.625, 0.4286, 0.375, 0.4286, 0.375, 0.25, 0.375, 0.0, 0.4044, 0.01655, 0.4044, 0.2334, 0.375, 0.0, 0.625, 0.0, 0.5956, 0.01655, 0.4044, 0.01655, 0.625, 0.0, 0.625, 0.25, 0.5956, 0.2334, 0.5956, 0.01655, 0.625, 0.3214, 0.375, 0.3214, 0.4044, 0.2334, 0.5956, 0.2334, 0.5956, 0.5166, 0.4044, 0.5166, 0.375, 0.4286, 0.625, 0.4286, 0.3036, 0.75, 0.3036, 0.5, 0.4044, 0.5166, 0.4044, 0.7334, 0.6964, 0.5, 0.6964, 0.75, 0.5956, 0.7334, 0.5956, 0.5166, 0.625, 0.8214, 0.375, 0.8214, 0.4044, 0.7334, 0.5956, 0.7334, 0.1964, 0.5, 0.3036, 0.5, 0.3036, 0.75, 0.1964, 0.75, 0.375, 0.8214, 0.625, 0.8214, 0.625, 0.9286, 0.375, 0.9286, 0.4044, 0.5166, 0.5956, 0.5166, 0.5956, 0.7334, 0.4044, 0.7334, 0.6964, 0.5, 0.8036, 0.5, 0.8036, 0.75, 0.6964, 0.75, 0.4044, 0.01655, 0.5956, 0.01655, 0.5956, 0.2334, 0.4044, 0.2334, 0.375, 0.3214, 0.625, 0.3214, 0.625, 0.4286, 0.375, 0.4286, 0.375, 0.25, 0.375, 0.0, 0.4044, 0.01655, 0.4044, 0.2334, 0.375, 0.0, 0.625, 0.0, 0.5956, 0.01655, 0.4044, 0.01655, 0.625, 0.0, 0.625, 0.25, 0.5956, 0.2334, 0.5956, 0.01655, 0.625, 0.3214, 0.375, 0.3214, 0.4044, 0.2334, 0.5956, 0.2334, 0.5956, 0.5166, 0.4044, 0.5166, 0.375, 0.4286, 0.625, 0.4286, 0.3036, 0.75, 0.3036, 0.5, 0.4044, 0.5166, 0.4044, 0.7334, 0.6964, 0.5, 0.6964, 0.75, 0.5956, 0.7334, 0.5956, 0.5166, 0.625, 0.8214, 0.375, 0.8214, 0.4044, 0.7334, 0.5956, 0.7334, 0.1964, 0.5, 0.3036, 0.5, 0.3036, 0.75, 0.1964, 0.75, 0.375, 0.8214, 0.625, 0.8214, 0.625, 0.9286, 0.375, 0.9286, 0.4044, 0.5166, 0.5956, 0.5166, 0.5956, 0.7334, 0.4044, 0.7334, 0.6964, 0.5, 0.8036, 0.5, 0.8036, 0.75, 0.6964, 0.75, 0.4044, 0.01655, 0.5956, 0.01655, 0.5956, 0.2334, 0.4044, 0.2334, 0.375, 0.3214, 0.625, 0.3214, 0.625, 0.4286, 0.375, 0.4286, 0.375, 0.25, 0.375, 0.0, 0.4044, 0.01655, 0.4044, 0.2334, 0.375, 0.0, 0.625, 0.0, 0.5956, 0.01655, 0.4044, 0.01655, 0.625, 0.0, 0.625, 0.25, 0.5956, 0.2334, 0.5956, 0.01655, 0.625, 0.3214, 0.375, 0.3214, 0.4044, 0.2334, 0.5956, 0.2334, 0.5956, 0.5166, 0.4044, 0.5166, 0.375, 0.4286, 0.625, 0.4286, 0.3036, 0.75, 0.3036, 0.5, 0.4044, 0.5166, 0.4044, 0.7334, 0.6964, 0.5, 0.6964, 0.75, 0.5956, 0.7334, 0.5956, 0.5166, 0.625, 0.8214, 0.375, 0.8214, 0.4044, 0.7334, 0.5956, 0.7334, 0.1964, 0.5, 0.3036, 0.5, 0.3036, 0.75, 0.1964, 0.75, 0.375, 0.8214, 0.625, 0.8214, 0.625, 0.9286, 0.375, 0.9286, 0.4044, 0.5166, 0.5956, 0.5166, 0.5956, 0.7334, 0.4044, 0.7334, 0.6964, 0.5, 0.8036, 0.5, 0.8036, 0.75, 0.6964, 0.75, 0.4044, 0.01655, 0.5956, 0.01655, 0.5956, 0.2334, 0.4044, 0.2334, 0.375, 0.3214, 0.625, 0.3214, 0.625, 0.4286, 0.375, 0.4286, 0.375, 0.25, 0.375, 0.0, 0.4044, 0.01655, 0.4044, 0.2334, 0.375, 0.0, 0.625, 0.0, 0.5956, 0.01655, 0.4044, 0.01655, 0.625, 0.0, 0.625, 0.25, 0.5956, 0.2334, 0.5956, 0.01655, 0.625, 0.3214, 0.375, 0.3214, 0.4044, 0.2334, 0.5956, 0.2334, 0.5956, 0.5166, 0.4044, 0.5166, 0.375, 0.4286, 0.625, 0.4286, 0.3036, 0.75, 0.3036, 0.5, 0.4044, 0.5166, 0.4044, 0.7334, 0.6964, 0.5, 0.6964, 0.75, 0.5956, 0.7334, 0.5956, 0.5166, 0.625, 0.8214, 0.375, 0.8214, 0.4044, 0.7334, 0.5956, 0.7334, 0.1964, 0.5, 0.3036, 0.5, 0.3036, 0.75, 0.1964, 0.75, 0.375, 0.8214, 0.625, 0.8214, 0.625, 0.9286, 0.375, 0.9286, 0.4044, 0.5166, 0.5956, 0.5166, 0.5956, 0.7334, 0.4044, 0.7334, 0.6964, 0.5, 0.8036, 0.5, 0.8036, 0.75, 0.6964, 0.75, 0.4044, 0.01655, 0.5956, 0.01655, 0.5956, 0.2334, 0.4044, 0.2334, 0.375, 0.3214, 0.625, 0.3214, 0.625, 0.4286, 0.375, 0.4286, 0.375, 0.25, 0.375, 0.0, 0.4044, 0.01655, 0.4044, 0.2334, 0.375, 0.0, 0.625, 0.0, 0.5956, 0.01655, 0.4044, 0.01655, 0.625, 0.0, 0.625, 0.25, 0.5956, 0.2334, 0.5956, 0.01655, 0.625, 0.3214, 0.375, 0.3214, 0.4044, 0.2334, 0.5956, 0.2334, 0.5956, 0.5166, 0.4044, 0.5166, 0.375, 0.4286, 0.625, 0.4286, 0.3036, 0.75, 0.3036, 0.5, 0.4044, 0.5166, 0.4044, 0.7334, 0.6964, 0.5, 0.6964, 0.75, 0.5956, 0.7334, 0.5956, 0.5166, 0.625, 0.8214, 0.375, 0.8214, 0.4044, 0.7334, 0.5956, 0.7334, 0.1964, 0.5, 0.3036, 0.5, 0.3036, 0.75, 0.1964, 0.75, 0.375, 0.8214, 0.625, 0.8214, 0.625, 0.9286, 0.375, 0.9286, 0.4044, 0.5166, 0.5956, 0.5166, 0.5956, 0.7334, 0.4044, 0.7334, 0.6964, 0.5, 0.8036, 0.5, 0.8036, 0.75, 0.6964, 0.75, 0.4044, 0.01655, 0.5956, 0.01655, 0.5956, 0.2334, 0.4044, 0.2334, 0.375, 0.3214, 0.625, 0.3214, 0.625, 0.4286, 0.375, 0.4286, 0.375, 0.25, 0.375, 0.0, 0.4044, 0.01655, 0.4044, 0.2334, 0.375, 0.0, 0.625, 0.0, 0.5956, 0.01655, 0.4044, 0.01655, 0.625, 0.0, 0.625, 0.25, 0.5956, 0.2334, 0.5956, 0.01655, 0.625, 0.3214, 0.375, 0.3214, 0.4044, 0.2334, 0.5956, 0.2334, 0.5956, 0.5166, 0.4044, 0.5166, 0.375, 0.4286, 0.625, 0.4286, 0.3036, 0.75, 0.3036, 0.5, 0.4044, 0.5166, 0.4044, 0.7334, 0.6964, 0.5, 0.6964, 0.75, 0.5956, 0.7334, 0.5956, 0.5166, 0.625, 0.8214, 0.375, 0.8214, 0.4044, 0.7334, 0.5956, 0.7334, 0.1964, 0.5, 0.3036, 0.5, 0.3036, 0.75, 0.1964, 0.75, 0.375, 0.8214, 0.625, 0.8214, 0.625, 0.9286, 0.375, 0.9286, 0.4044, 0.5166, 0.5956, 0.5166, 0.5956, 0.7334, 0.4044, 0.7334, 0.6964, 0.5, 0.8036, 0.5, 0.8036, 0.75, 0.6964, 0.75, 0.4044, 0.01655, 0.5956, 0.01655, 0.5956, 0.2334, 0.4044, 0.2334, 0.375, 0.3214, 0.625, 0.3214, 0.625, 0.4286, 0.375, 0.4286, 0.375, 0.25, 0.375, 0.0, 0.4044, 0.01655, 0.4044, 0.2334, 0.375, 0.0, 0.625, 0.0, 0.5956, 0.01655, 0.4044, 0.01655, 0.625, 0.0, 0.625, 0.25, 0.5956, 0.2334, 0.5956, 0.01655, 0.625, 0.3214, 0.375, 0.3214, 0.4044, 0.2334, 0.5956, 0.2334, 0.5956, 0.5166, 0.4044, 0.5166, 0.375, 0.4286, 0.625, 0.4286, 0.3036, 0.75, 0.3036, 0.5, 0.4044, 0.5166, 0.4044, 0.7334, 0.6964, 0.5, 0.6964, 0.75, 0.5956, 0.7334, 0.5956, 0.5166, 0.625, 0.8214, 0.375, 0.8214, 0.4044, 0.7334, 0.5956, 0.7334, 0.1964, 0.5, 0.3036, 0.5, 0.3036, 0.75, 0.1964, 0.75])
me_cube_006.materials.append(mat_wallshell)
me_cube_006.materials.append(mat_floormetal_001)
me_cube_006.update()

# ---- curves / text
cu_nurbspath = bpy.data.curves.new('NurbsPath', 'CURVE')
cu_nurbspath.dimensions = '3D'
_sp = cu_nurbspath.splines.new('NURBS'); _sp.points.add(62)
_sp.points.foreach_set('co', [-0.6596, 0.01374, -0.7647, 1.0, 0.3435, 0.01374, -0.7609, 1.0, 0.3771, 0.01374, -0.762, 1.0, 0.4633, 0.01233, -0.7275, 1.0, 0.4707, 0.01235, -0.5413, 1.0, 0.4694, 0.01235, -0.4579, 1.0, 0.483, 0.01235, -0.4572, 1.0, 0.5013, 0.01235, -0.4561, 1.0, 0.513, 0.01235, -0.4561, 1.0, 0.5188, 0.01514, 0.01889, 1.0, 0.4912, 0.01235, 0.02173, 1.0, 0.4821, 0.01235, 0.02117, 1.0, 0.4709, 0.01235, 0.02877, 1.0, 0.4756, 0.01235, 0.04388, 1.0, 0.4798, 0.01044, 0.534, 1.0, 0.4781, 0.0006182, 0.5688, 1.0, 0.452, -0.000382, 0.5698, 1.0, 0.451, 0.01235, 0.5244, 1.0, 0.4502, 0.01235, 0.2318, 1.0, 0.4486, 0.01235, -0.2792, 1.0, 0.4417, 0.01235, -0.5336, 1.0, 0.4366, 0.01233, -0.6783, 1.0, 0.3732, 0.01374, -0.7355, 1.0, 0.0476, 0.007299, -0.7378, 1.0, -0.4939, 0.0006791, -0.7385, 1.0, -0.639, 0.004496, -0.7483, 1.0, -0.639, 0.004496, -0.4916, 1.0, -0.639, 0.004496, -0.2088, 1.0, -0.639, -0.02354, -0.1314, 1.0, -0.4923, -0.02354, -0.1314, 1.0, -0.08522, -0.02354, -0.1314, 1.0, 0.3267, -0.02354, -0.1314, 1.0, 0.3856, -0.02354, -0.1314, 1.0, 0.434, -0.005989, -0.02881, 1.0, 0.4276, -0.005989, 0.3318, 1.0, 0.4289, -0.005989, 0.5243, 1.0, 0.4245, -0.005989, 0.5799, 1.0, 0.3455, -0.005989, 0.5813, 1.0, 0.3821, -0.005989, 0.5024, 1.0, 0.3663, -0.004754, 0.4991, 1.0, -0.58, -0.005522, 0.5082, 1.0, -0.61, -0.005989, 0.4951, 1.0, -0.6378, -0.005989, 0.4542, 1.0, -0.6379, -0.005989, 0.1736, 1.0, -0.6277, -0.005989, 0.001124, 1.0, -0.6299, -0.005989, -0.06035, 1.0, -0.6627, -0.005989, -0.05909, 1.0, -0.7059, -0.005989, -0.05909, 1.0, -0.7103, -0.005989, -0.08484, 1.0, -0.6447, -0.005989, -0.09499, 1.0, -0.6101, -0.005989, -0.07078, 1.0, -0.6027, -0.005989, -0.04809, 1.0, -0.6018, -0.005989, 0.02089, 1.0, -0.6114, -0.005989, 0.1709, 1.0, -0.6061, -0.005989, 0.4159, 1.0, -0.5963, -0.005989, 0.4612, 1.0, -0.5776, -0.005989, 0.4682, 1.0, -0.4304, -0.005085, 0.4813, 1.0, 0.1747, 0.000127, 0.4738, 1.0, 0.3633, -0.004755, 0.4749, 1.0, 0.3912, -0.005989, 0.484, 1.0, 0.4016, -0.005989, 0.5039, 1.0, 0.3996, -0.005989, 0.5289, 1.0])
_sp.points.foreach_set('radius', [0.2354, 0.2354, 0.2354, 0.2354, 0.2354, 0.2354, 0.2354, 0.2354, 0.2354, 0.2354, 0.2354, 0.2354, 0.2354, 0.2354, 0.2354, 0.2354, 0.2354, 0.2354, 0.2354, 0.2354, 0.2354, 0.2354, 0.2354, 0.2354, 0.2354, 0.2354, 0.2354, 0.2354, 0.2354, 0.2354, 0.2354, 0.2354, 0.2354, 0.2354, 0.2354, 0.2354, 0.2354, 0.2354, 0.2354, 0.2354, 0.2354, 0.2354, 0.2354, 0.2354, 0.2354, 0.2354, 0.2354, 0.2354, 0.2354, 0.2354, 0.2354, 0.2354, 0.2354, 0.2354, 0.2354, 0.2354, 0.2354, 0.2354, 0.2354, 0.2354, 0.2354, 0.2354, 0.2354])
_sp.order_u = 5
_sp.order_v = 0
_sp.use_endpoint_u = True
cu_nurbspath.use_path = True
cu_nurbspath.bevel_depth = 0.05
cu_nurbspath.fill_mode = 'FULL'

# ---- objects
ob_breakerbox = bpy.data.objects.new('BreakerBox', me_cube)
ob_breaker = bpy.data.objects.new('Breaker', me_cube_001)
ob_rollerdoor = bpy.data.objects.new('RollerDoor', me_cube_002)
ob_slider = bpy.data.objects.new('Slider', me_cube_003)
ob_handle = bpy.data.objects.new('Handle', me_cube_004)
ob_rollerdoor_001 = bpy.data.objects.new('RollerDoor.001', me_cube_009)
ob_rollerdoor_002 = bpy.data.objects.new('RollerDoor.002', me_cube_010)
ob_rollerdoor_003 = bpy.data.objects.new('RollerDoor.003', me_cube_011)
ob_rollerdoor_004 = bpy.data.objects.new('RollerDoor.004', me_cube_012)
ob_rollerdoor_005 = bpy.data.objects.new('RollerDoor.005', me_cube_013)
ob_rollerdoor_006 = bpy.data.objects.new('RollerDoor.006', me_cube_014)
ob_rollerdoor_007 = bpy.data.objects.new('RollerDoor.007', me_cube_015)
ob_rollerdoor_008 = bpy.data.objects.new('RollerDoor.008', me_cube_016)
ob_rollerdoor_009 = bpy.data.objects.new('RollerDoor.009', me_cube_017)
ob_rollerdoor_010 = bpy.data.objects.new('RollerDoor.010', me_cube_018)
ob_wires = bpy.data.objects.new('Wires', cu_nurbspath)
ob_details = bpy.data.objects.new('Details', me_cube_006)

# ---- transforms, parenting, visibility, modifiers, constraints
ob_breakerbox.location = (0.25, 0.0, 0.0)
ob_breakerbox.scale = (1.2, 1.2, 1.2)
ob_breaker.parent = ob_breakerbox
ob_breaker.matrix_parent_inverse = Matrix(((1.0, -0.0, 0.0, -0.25), (-0.0, 1.0, -0.0, 0.0), (0.0, -0.0, 1.0, -0.0), (-0.0, 0.0, -0.0, 1.0)))
ob_breaker.location = (-0.2395, -0.5508, 1.143)
ob_rollerdoor.parent = ob_breakerbox
ob_rollerdoor.matrix_parent_inverse = Matrix(((1.0, -0.0, 0.0, -0.25), (-0.0, 1.0, -0.0, 0.0), (0.0, -0.0, 1.0, -0.0), (-0.0, 0.0, -0.0, 1.0)))
ob_rollerdoor.location = (0.25, 0.0, 0.0)
ob_slider.location = (-0.286, 0.394, 1.579)
ob_handle.parent = ob_slider
ob_handle.matrix_parent_inverse = Matrix(((1.0, -0.0, 0.0, 0.286), (-0.0, 1.0, -0.0, -0.394), (0.0, 0.0, 1.0, -1.579), (-0.0, 0.0, -0.0, 1.0)))
ob_handle.location = (-0.3167, 0.394, 1.683)
ob_rollerdoor_001.parent = ob_rollerdoor
ob_rollerdoor_001.matrix_parent_inverse = Matrix(((1.0, -0.0, 0.0, -0.25), (-0.0, 1.0, -0.0, 0.0), (0.0, -0.0, 1.0, -0.0), (-0.0, 0.0, -0.0, 1.0)))
ob_rollerdoor_001.location = (-0.2426, 0.1983, 1.495)
ob_rollerdoor_002.parent = ob_rollerdoor
ob_rollerdoor_002.matrix_parent_inverse = Matrix(((1.0, -0.0, 0.0, -0.25), (-0.0, 1.0, -0.0, 0.0), (0.0, -0.0, 1.0, -0.0), (-0.0, 0.0, -0.0, 1.0)))
ob_rollerdoor_002.location = (-0.2426, 0.1983, 1.387)
ob_rollerdoor_003.parent = ob_rollerdoor
ob_rollerdoor_003.matrix_parent_inverse = Matrix(((1.0, -0.0, 0.0, -0.25), (-0.0, 1.0, -0.0, 0.0), (0.0, -0.0, 1.0, -0.0), (-0.0, 0.0, -0.0, 1.0)))
ob_rollerdoor_003.location = (-0.2426, 0.1983, 1.278)
ob_rollerdoor_004.parent = ob_rollerdoor
ob_rollerdoor_004.matrix_parent_inverse = Matrix(((1.0, -0.0, 0.0, -0.25), (-0.0, 1.0, -0.0, 0.0), (0.0, -0.0, 1.0, -0.0), (-0.0, 0.0, -0.0, 1.0)))
ob_rollerdoor_004.location = (-0.2426, 0.1983, 1.17)
ob_rollerdoor_005.parent = ob_rollerdoor
ob_rollerdoor_005.matrix_parent_inverse = Matrix(((1.0, -0.0, 0.0, -0.25), (-0.0, 1.0, -0.0, 0.0), (0.0, -0.0, 1.0, -0.0), (-0.0, 0.0, -0.0, 1.0)))
ob_rollerdoor_005.location = (-0.2426, 0.1983, 1.062)
ob_rollerdoor_006.parent = ob_rollerdoor
ob_rollerdoor_006.matrix_parent_inverse = Matrix(((1.0, -0.0, 0.0, -0.25), (-0.0, 1.0, -0.0, 0.0), (0.0, -0.0, 1.0, -0.0), (-0.0, 0.0, -0.0, 1.0)))
ob_rollerdoor_006.location = (-0.2426, 0.1983, 0.9538)
ob_rollerdoor_007.parent = ob_rollerdoor
ob_rollerdoor_007.matrix_parent_inverse = Matrix(((1.0, -0.0, 0.0, -0.25), (-0.0, 1.0, -0.0, 0.0), (0.0, -0.0, 1.0, -0.0), (-0.0, 0.0, -0.0, 1.0)))
ob_rollerdoor_007.location = (-0.2426, 0.1983, 0.8457)
ob_rollerdoor_008.parent = ob_rollerdoor
ob_rollerdoor_008.matrix_parent_inverse = Matrix(((1.0, -0.0, 0.0, -0.25), (-0.0, 1.0, -0.0, 0.0), (0.0, -0.0, 1.0, -0.0), (-0.0, 0.0, -0.0, 1.0)))
ob_rollerdoor_008.location = (-0.2426, 0.1983, 0.7375)
ob_rollerdoor_009.parent = ob_rollerdoor
ob_rollerdoor_009.matrix_parent_inverse = Matrix(((1.0, -0.0, 0.0, -0.25), (-0.0, 1.0, -0.0, 0.0), (0.0, -0.0, 1.0, -0.0), (-0.0, 0.0, -0.0, 1.0)))
ob_rollerdoor_009.location = (-0.2426, 0.1983, 0.6293)
ob_rollerdoor_010.parent = ob_rollerdoor
ob_rollerdoor_010.matrix_parent_inverse = Matrix(((1.0, -0.0, 0.0, -0.25), (-0.0, 1.0, -0.0, 0.0), (0.0, -0.0, 1.0, -0.0), (-0.0, 0.0, -0.0, 1.0)))
ob_rollerdoor_010.location = (-0.2426, 0.1983, 0.5211)
ob_wires.parent = ob_breakerbox
ob_wires.matrix_parent_inverse = Matrix(((0.8333, -0.0, 0.0, -0.2083), (-0.0, 0.8333, -0.0, 0.0), (0.0, -0.0, 0.8333, -0.0), (-0.0, 0.0, -0.0, 1.0)))
ob_wires.location = (-0.2765, 0.3232, 1.334)
ob_wires.rotation_euler = (0.0, -0.0, 1.571)
ob_details.parent = ob_breakerbox
ob_details.matrix_parent_inverse = Matrix(((0.8333, -0.0, 0.0, -0.2083), (-0.0, 0.8333, -0.0, 0.0), (0.0, -0.0, 0.8333, -0.0), (-0.0, 0.0, -0.0, 1.0)))
ob_details.location = (0.0, 0.0, 0.0)

# ---- collection membership
col_collection.objects.link(ob_breakerbox)
col_collection.objects.link(ob_breaker)
col_collection.objects.link(ob_rollerdoor)
col_collection.objects.link(ob_slider)
col_collection.objects.link(ob_handle)
col_collection.objects.link(ob_rollerdoor_001)
col_collection.objects.link(ob_rollerdoor_002)
col_collection.objects.link(ob_rollerdoor_003)
col_collection.objects.link(ob_rollerdoor_004)
col_collection.objects.link(ob_rollerdoor_005)
col_collection.objects.link(ob_rollerdoor_006)
col_collection.objects.link(ob_rollerdoor_007)
col_collection.objects.link(ob_rollerdoor_008)
col_collection.objects.link(ob_rollerdoor_009)
col_collection.objects.link(ob_rollerdoor_010)
col_collection.objects.link(ob_wires)
col_collection.objects.link(ob_details)

# ---- scene / render settings (as saved in the file)
scene.frame_start = 1; scene.frame_end = 20; scene.frame_set(1)
scene.render.engine = 'BLENDER_EEVEE_NEXT'
bpy.context.view_layer.update()

# ---- added for rendering (the .blend has no active camera and no usable light): camera, sun
cam_auto = bpy.data.cameras.new('AutoCamera')
cam_auto.lens = 50.0
cam_auto.sensor_width = 36.0
cam_auto.clip_end = 1000.0
ob_auto_camera = bpy.data.objects.new('AutoCamera', cam_auto)
scene.collection.objects.link(ob_auto_camera)
ob_auto_camera.location = (2.91187, -3.57245, 3.70033)
ob_auto_camera.rotation_euler = (1.09748, -7.21219e-08, 0.694738)
scene.camera = ob_auto_camera
light_auto_sun = bpy.data.lights.new('AutoSun', 'SUN')
light_auto_sun.energy = 3.0
light_auto_sun.angle = 0.0523599
ob_auto_sun = bpy.data.objects.new('AutoSun', light_auto_sun)
scene.collection.objects.link(ob_auto_sun)
ob_auto_sun.rotation_euler = (0.872665, 0.174533, 0.523599)
bpy.context.view_layer.update()
